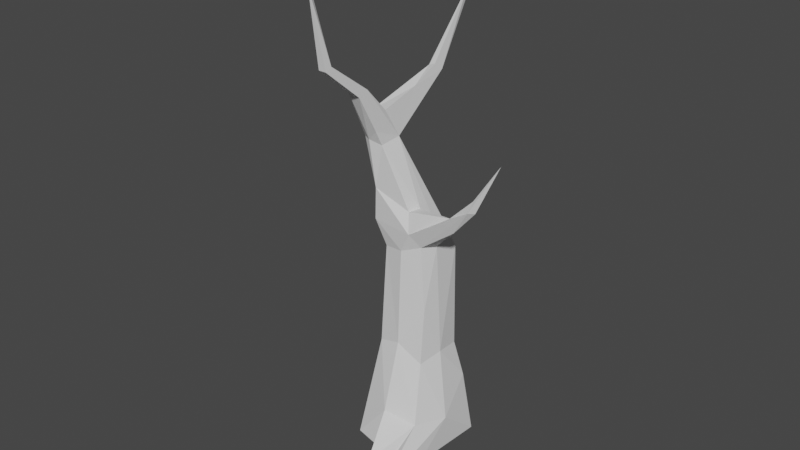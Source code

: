 # Source: tree_1.blend  (saved by Blender 2.93.20; exported with 4.5.12 LTS)
import bpy
from mathutils import Matrix  # noqa: F401  (used for matrix-valued properties, if any)

bpy.ops.wm.read_factory_settings(use_empty=True)
scene = bpy.context.scene
scene.name = 'Scene'

# ---- collections
col_collection = bpy.data.collections.new('Collection'); scene.collection.children.link(col_collection)

# ---- world
world_world = bpy.data.worlds.new('World'); scene.world = world_world
world_world.use_nodes = True; world_world.node_tree.nodes.clear()
_N = world_world.node_tree.nodes; _L = world_world.node_tree.links
n0 = _N.new('ShaderNodeOutputWorld'); n0.name = 'World Output'; n0.location = (300, 300)
n1 = _N.new('ShaderNodeBackground'); n1.name = 'Background'; n1.location = (10, 300)
n1.inputs[0].default_value = (0.05088, 0.05088, 0.05088, 1.0)
_L.new(n1.outputs[0], n0.inputs[0])
n0.is_active_output = True
world_world.color = (0.05088, 0.05088, 0.05088)
world_world.use_sun_shadow = False
world_world.sun_shadow_jitter_overblur = 0.0

# ---- meshes
me_cube_001 = bpy.data.meshes.new('Cube.001')
me_cube_001.from_pydata([(-0.8655, -1.268, -0.08557), (-0.7156, -0.8379, 2.012), (-1.12, 0.8041, -0.1664), (-0.8132, 0.4538, 1.728), (1.031, -1.306, -0.1311), (0.6836, -0.886, 2.053), (1.053, 0.8134, -0.2042), (0.6517, 0.5713, 2.274), (-0.5575, -0.6032, 5.206), (-0.4935, 0.5842, 5.154), (0.5506, 0.5632, 5.14), (0.5638, -0.5854, 5.2), (-1.039, -0.7552, 7.729), (-1.045, -0.1509, 7.819), (-0.5675, -0.1487, 7.81), (-0.5572, -0.7583, 7.718), (-0.9575, -1.051, 8.335), (-0.9671, -0.5627, 8.503), (-0.5778, -0.5635, 8.504), (-0.5947, -1.054, 8.344), (-0.8774, 1.537, 8.9), (-0.6991, 1.549, 8.912), (-0.8542, 1.335, 9.095), (-0.6741, 1.347, 9.105), (-0.8411, -2.413, 9.915), (-0.8423, -2.247, 10.0), (-0.6548, -2.247, 10.0), (-0.656, -2.413, 9.915), (-1.063, -0.4961, -0.2383), (-0.8309, -1.166, 0.9726), (-0.8428, -0.3029, 1.65), (-3.505, 3.574, 0.2785), (0.2985, 1.242, -0.4811), (-0.02254, 0.6213, 1.705), (0.9183, 0.6989, 1.099), (1.148, -0.3516, -0.243), (0.7943, -0.2034, 2.182), (0.9196, -1.206, 0.9581), (0.07454, -1.426, -0.1829), (-0.03471, -0.9848, 2.032), (-0.6267, -0.01997, 5.178), (0.05443, 0.6828, 5.144), (0.6604, -0.01148, 5.172), (0.01398, -0.7019, 5.203), (0.598, 0.6213, 3.571), (0.6143, -0.6216, 3.549), (-0.596, -0.6431, 3.527), (-0.5394, 0.638, 3.512), (-1.09, -0.5141, 7.726), (-0.8025, -0.05718, 7.77), (-0.4995, -0.5147, 7.726), (-0.8017, -0.8125, 7.724), (-0.000718, 0.1694, 6.42), (0.01255, -0.6622, 6.484), (-0.8099, -0.6595, 6.5), (-0.7947, 0.1664, 6.431), (-1.01, -0.883, 8.406), (-0.7652, -0.5409, 8.579), (-0.5402, -0.885, 8.412), (-0.776, -1.098, 8.32), (-0.6146, -0.8826, 8.066), (-1.006, -0.8759, 8.06), (-1.057, -0.3269, 8.203), (-0.5527, -0.3266, 8.204), (-0.7936, 1.59, 8.926), (-0.7658, 1.364, 9.147), (-0.8886, 1.47, 9.03), (-0.6708, 1.484, 9.044), (-0.9058, 0.5027, 8.776), (-0.9531, 0.7336, 8.458), (-0.6729, 0.7363, 8.461), (-0.6322, 0.5033, 8.777), (-0.8576, -2.352, 9.999), (-0.7486, -2.253, 10.05), (-0.6395, -2.352, 9.999), (-0.7486, -2.447, 9.947), (-0.6118, -1.188, 9.217), (-0.6126, -1.44, 9.104), (-0.8859, -1.44, 9.102), (-0.8861, -1.188, 9.217), (-0.7488, -1.16, 9.237), (-0.7492, -1.471, 9.085), (-0.9206, -1.314, 9.161), (-0.7631, 0.4835, 8.813), (-0.6119, 0.6207, 8.623), (-0.8196, 0.7603, 8.425), (-0.7937, -2.775, 11.81), (-1.065, -0.6845, 8.096), (-0.5501, -0.6869, 8.101), (-0.9693, 0.62, 8.619), (-0.5776, -1.315, 9.162), (-0.3996, 0.248, 6.43), (-0.3997, -0.7414, 6.5), (-0.8841, -0.2479, 6.467), (-0.8145, -0.9338, 8.048), (0.04449, 0.7393, 3.547), (0.01443, -0.7412, 3.539), (-0.6624, -0.01512, 3.502), (0.08428, -0.2485, 6.462), (0.7142, -0.005099, 3.556), (0.01353, -0.4008, -0.4306), (0.03314, -1.357, 0.966), (1.085, -0.3412, 1.042), (0.2786, 0.9589, 1.084), (-1.018, -0.5768, 0.6969), (-2.424, 1.846, 0.9566), (-2.398, 2.608, 0.9084), (-2.521, 2.784, 0.03657), (-2.021, 2.993, -0.08929), (-2.93, 1.918, -0.2389), (-2.16, 2.65, 0.8681), (-2.102, 2.898, 0.5034), (-2.55, 1.662, 0.3723), (-3.517, 3.754, 0.1418), (-3.54, 3.774, -0.1974), (-3.592, 3.834, -0.4286), (-3.384, 3.828, -0.4254), (-3.587, 3.612, -0.2687), (-3.365, 3.752, 0.1279), (-3.371, 3.83, -0.1893), (-3.586, 3.606, -0.01278), (-1.68, 1.612, 1.528), (-1.902, 1.908, 0.1626), (-1.146, 2.09, 1.009), (-1.078, 2.279, -0.05698), (-1.727, 0.8465, 1.525), (-1.272, 1.743, 1.51), (-1.908, 0.6291, 0.7518), (-2.119, 0.8246, -0.02455), (0.9026, -2.659, -0.2371), (0.8564, -2.604, 0.2461), (0.4569, -2.693, -0.2602), (0.4508, -2.663, 0.2441), (0.9162, -4.334, -0.7362), (0.9001, -4.296, -0.5519), (0.7526, -4.343, -0.744), (0.7475, -4.318, -0.5534), (0.5231, -0.5301, 5.392), (0.5699, -0.1355, 5.373), (0.1571, -0.5814, 6.241), (0.1906, -0.2905, 6.23), (1.366, -0.6702, 6.089), (1.37, -0.6003, 6.078), (1.309, -0.6986, 6.476), (1.312, -0.6476, 6.469), (0.257, -0.791, 5.78), (-0.8054, 0.4788, 5.704), (0.2868, 0.4907, 5.69), (-0.8387, -0.6732, 5.79), (-0.2658, 0.5914, 5.699), (-0.2668, -0.7907, 5.789), (-0.9248, -0.09626, 5.743), (0.3397, 0.1839, 5.727), (0.3015, -0.7263, 5.786), (0.3385, 0.08228, 5.736), (1.436, -0.7741, 6.436), (1.447, -0.6849, 6.427), (2.652, -0.7107, 8.002), (2.652, -0.6959, 7.997), (2.647, -0.7155, 8.167), (2.648, -0.7061, 8.166), (2.69, -0.7336, 8.158), (2.691, -0.7107, 8.152), (2.1, -0.739, 7.094), (2.059, -0.7081, 6.848), (2.027, -0.7332, 7.126), (2.057, -0.7439, 6.855), (2.093, -0.7984, 7.1), (2.024, -0.7579, 7.129), (-0.9976, 2.939, 10.49), (-0.9208, 2.943, 10.5), (-0.9865, 2.849, 10.58), (-0.9098, 2.854, 10.59), (-0.9623, 2.965, 10.51), (-0.9493, 2.861, 10.61), (-1.005, 2.91, 10.55), (-0.9067, 2.916, 10.56), (-0.9561, 2.916, 10.56), (-0.7923, -2.7, 11.86), (-0.7048, -2.7, 11.86), (-0.7034, -2.775, 11.81), (-0.8025, -2.747, 11.86), (-0.7485, -2.698, 11.89), (-0.6946, -2.747, 11.86), (-0.7485, -2.792, 11.83), (-0.7485, -2.749, 11.87), (-0.9642, -0.9285, -0.1629), (-0.7778, -1.005, 1.535), (-0.8458, 0.06853, 1.695), (-2.035, 2.12, 1.211), (-0.4369, 1.023, -0.3393), (0.322, 0.612, 2.0), (1.023, 0.7623, 0.4556), (1.122, 0.2182, -0.2326), (0.7524, -0.5697, 2.123), (1.015, -1.293, 0.4108), (0.5595, -1.377, -0.1837), (-0.3912, -0.9285, 2.03), (-0.5723, 0.2947, 5.162), (0.3205, 0.6377, 5.143), (0.6249, -0.3076, 5.184), (-0.2779, -0.6697, 5.205), (0.6161, 0.5992, 4.399), (0.6388, -0.7139, 2.739), (-0.5476, -0.6607, 4.416), (-0.6991, 0.5555, 2.599), (-1.078, -0.328, 7.771), (-0.677, -0.09197, 7.789), (-0.5178, -0.6449, 7.725), (-0.9293, -0.7961, 7.725), (-0.2929, 0.004279, 7.144), (0.4082, -0.6871, 5.484), (-0.9379, -0.7168, 7.142), (-0.66, 0.5307, 5.44), (-0.9998, -0.7233, 8.46), (-0.6634, -0.5492, 8.553), (-0.5573, -0.9772, 8.375), (-0.8741, -1.085, 8.324), (-0.6079, -0.9687, 8.214), (-1.019, -0.811, 7.901), (-1.022, -0.445, 8.36), (-0.5528, -0.2357, 8.012), (-0.7425, 1.573, 8.915), (-0.7152, 1.352, 9.131), (-0.8772, 1.4, 9.066), (-0.6792, 1.52, 8.974), (-0.8746, 0.9163, 8.921), (-0.9953, 0.3079, 8.161), (-0.6296, 0.309, 8.163), (-0.6061, -0.01782, 8.635), (-0.855, -2.297, 10.0), (-0.6978, -2.246, 10.03), (-0.6429, -2.386, 9.955), (-0.7989, -2.434, 9.929), (-0.6325, -1.713, 9.606), (-0.6005, -1.245, 8.714), (-0.8622, -1.927, 9.513), (-0.9164, -0.888, 8.849), (-1.116, 0.1341, -0.2181), (-0.8615, -1.259, 0.4375), (-0.7898, -0.5943, 1.845), (-2.191, 2.349, 0.1035), (0.688, 1.031, -0.3516), (-0.4399, 0.5462, 1.72), (0.7727, 0.6228, 1.736), (1.096, -0.8639, -0.189), (0.7399, 0.1864, 2.237), (0.7898, -1.048, 1.548), (-0.4196, -1.364, -0.139), (0.3256, -0.9517, 2.046), (-0.6065, -0.3262, 5.192), (-0.2216, 0.6505, 5.15), (0.6213, 0.2867, 5.156), (0.3034, -0.6582, 5.2), (0.6054, 0.6041, 2.911), (0.6068, -0.6199, 4.433), (-0.6619, -0.6815, 2.687), (-0.4661, 0.6244, 4.375), (-1.076, -0.6428, 7.726), (-0.9338, -0.09261, 7.791), (-0.5221, -0.327, 7.77), (-0.6728, -0.7978, 7.722), (0.1469, 0.3345, 6.03), (-0.2782, -0.7173, 7.125), (-0.8224, -0.6652, 6.116), (-0.9311, 0.0008383, 7.158), (-0.9946, -0.975, 8.369), (-0.8729, -0.549, 8.553), (-0.5482, -0.7245, 8.462), (-0.678, -1.086, 8.327), (-0.5957, -0.8129, 7.9), (-0.9791, -0.9619, 8.203), (-1.063, -0.2362, 8.015), (-0.5568, -0.4454, 8.362), (-0.8401, 1.567, 8.909), (-0.8135, 1.346, 9.125), (-0.8899, 1.507, 8.961), (-0.6659, 1.413, 9.079), (-0.9352, -0.01759, 8.636), (-0.9063, 1.133, 8.674), (-0.6888, 1.142, 8.682), (-0.6568, 0.9236, 8.927), (-0.8542, -2.386, 9.955), (-0.7993, -2.246, 10.03), (-0.6421, -2.297, 10.0), (-0.6983, -2.434, 9.929), (-0.5982, -0.8894, 8.851), (-0.6349, -1.927, 9.513), (-0.9177, -1.242, 8.709), (-0.8646, -1.713, 9.606), (-0.7486, -1.708, 9.64), (-0.7546, -0.8619, 8.896), (-0.6752, -1.169, 9.233), (-0.8225, -1.169, 9.233), (-0.7486, -1.961, 9.514), (-0.7593, -1.282, 8.695), (-0.8228, -1.462, 9.088), (-0.6756, -1.462, 9.089), (-0.8882, -1.833, 9.579), (-0.9604, -1.099, 8.775), (-0.9111, -1.248, 9.193), (-0.9114, -1.381, 9.129), (-0.6758, -2.598, 10.86), (-0.6634, -2.55, 10.93), (-0.8337, -2.55, 10.93), (-0.8213, -2.598, 10.86), (-0.763, 0.9241, 8.963), (-0.7639, -0.01896, 8.69), (-0.839, 0.491, 8.803), (-0.6914, 0.4911, 8.803), (-0.6426, 1.05, 8.82), (-0.5817, 0.1596, 8.419), (-0.6122, 0.5602, 8.706), (-0.633, 0.6821, 8.537), (-0.8026, 1.172, 8.664), (-0.8133, 0.3649, 8.125), (-0.7412, 0.7535, 8.436), (-0.8932, 0.7525, 8.435), (-0.8573, 2.111, 9.882), (-0.7875, 2.1, 9.85), (-0.7855, 2.201, 9.803), (-0.8059, 2.25, 9.701), (-1.037, -0.7846, 8.254), (-1.08, -0.6002, 7.915), (-1.065, -0.5063, 8.15), (-1.046, -0.7881, 8.076), (-0.5478, -0.7871, 8.261), (-0.5314, -0.6013, 7.918), (-0.5713, -0.7922, 8.08), (-0.5469, -0.507, 8.154), (-0.9215, 1.043, 8.811), (-1.014, 0.1591, 8.417), (-0.9717, 0.6806, 8.534), (-0.9457, 0.5596, 8.704), (-0.6089, -1.833, 9.579), (-0.5563, -1.1, 8.779), (-0.587, -1.382, 9.13), (-0.587, -1.248, 9.194), (-0.61, 0.08929, 7.127), (-0.3318, 0.4262, 6.039), (-0.1922, 0.2209, 6.432), (-0.6066, 0.2213, 6.434), (-0.609, -0.783, 7.138), (-0.3306, -0.7671, 6.125), (-0.6147, -0.7157, 6.498), (-0.1847, -0.7156, 6.496), (-0.999, -0.3874, 7.124), (-0.9083, -0.1702, 6.082), (-0.854, -0.03115, 6.451), (-0.8624, -0.4639, 6.481), (-0.7951, -1.015, 8.189), (-0.8089, -0.8683, 7.892), (-0.9191, -0.9171, 8.05), (-0.7081, -0.9208, 8.051), (0.1064, 0.7247, 4.382), (-0.02916, 0.6847, 2.656), (0.3342, 0.6927, 3.56), (-0.2512, 0.7027, 3.528), (0.04673, -0.7517, 4.421), (-0.01907, -0.8111, 2.712), (-0.2971, -0.7074, 3.532), (0.3253, -0.6943, 3.545), (-0.5983, -0.03862, 4.389), (-0.7808, -0.1024, 2.528), (-0.6095, 0.3213, 3.503), (-0.6403, -0.3443, 3.513), (-0.2154, -0.3871, 7.118), (0.2172, -0.0289, 6.074), (0.05923, -0.4636, 6.479), (0.05212, -0.03118, 6.448), (0.7236, -0.01773, 4.414), (0.7354, -0.07822, 2.841), (0.6783, -0.3236, 3.551), (0.6723, 0.3162, 3.563), (0.04962, -0.9614, -0.3142), (0.1596, 0.4003, -0.476), (-0.5392, -0.4759, -0.3493), (0.5963, -0.3915, -0.3563), (-0.4176, -1.282, 0.9786), (0.475, -1.303, 0.9773), (0.04179, -1.45, 0.3974), (-0.01208, -1.171, 1.546), (1.013, -0.807, 1.006), (1.023, 0.1677, 1.079), (1.156, -0.3693, 0.4043), (0.9301, -0.2826, 1.66), (0.6083, 0.8343, 1.097), (-0.5007, 1.567, 1.062), (0.3165, 1.124, 0.305), (0.1282, 0.7872, 1.423), (-1.578, 2.651, -0.06704), (-0.9287, -0.8996, 0.8475), (-1.057, -0.5601, 0.2236), (-0.936, -0.4484, 1.228), (-2.413, 2.222, 0.9437), (-2.934, 3.163, 0.5303), (-2.263, 2.904, -0.03481), (-2.742, 2.345, -0.1073), (-2.711, 3.176, 0.5033), (-2.279, 2.632, 0.8961), (-2.692, 3.342, 0.1628), (-2.057, 2.971, 0.192), (-2.132, 2.783, 0.6922), (-2.664, 3.388, -0.2502), (-2.745, 1.785, 0.04558), (-2.499, 1.759, 0.6778), (-1.324, 0.2893, 1.587), (-1.737, 2.214, 1.183), (-1.499, 0.036, 0.7278), (-1.645, 0.1844, -0.1318), (-3.517, 3.666, 0.22), (-3.557, 3.794, -0.3188), (-3.488, 3.834, -0.4363), (-3.59, 3.726, -0.3502), (-3.522, 3.754, -0.03236), (-3.441, 3.758, 0.137), (-3.461, 3.808, -0.1917), (-3.374, 3.837, -0.3193), (-3.365, 3.798, -0.02595), (-3.568, 3.697, -0.1035), (-3.595, 3.609, -0.1436), (-3.554, 3.594, 0.1461), (-3.254, 2.763, -0.2489), (-3.052, 3.299, -0.2049), (-3.016, 2.614, 0.1828), (-2.912, 2.688, 0.6249), (-1.304, 1.073, 1.636), (-1.559, 1.395, 0.01139), (-1.656, 2.52, 0.7343), (-0.4483, 1.8, -0.2723), (-2.086, 1.358, 1.251), (-0.7184, 1.223, 1.604), (-2.249, 1.172, 0.5528), (-2.51, 1.395, -0.1265), (-2.042, 1.371, 0.05526), (-2.039, 0.7208, 0.3488), (-1.207, 1.916, 1.287), (-1.824, 0.7331, 1.181), (-1.116, 2.226, 0.4724), (-1.509, 2.11, 0.04751), (-1.716, 1.232, 1.538), (-1.485, 1.682, 1.532), (0.9037, -2.64, 0.002799), (0.6776, -2.67, -0.2707), (0.6508, -2.641, 0.2636), (0.4349, -2.692, -0.01037), (0.881, -1.941, 0.5622), (0.9517, -1.989, -0.1747), (0.2977, -2.059, -0.2074), (0.277, -2.029, 0.5638), (0.9212, -4.318, -0.647), (0.8348, -4.336, -0.7521), (0.8236, -4.315, -0.5415), (0.7381, -4.336, -0.652), (0.9134, -3.5, -0.49), (0.5989, -3.518, -0.5059), (0.5945, -3.487, -0.1528), (0.8807, -3.445, -0.1503), (0.5648, -0.3355, 5.366), (0.4151, -0.6412, 5.579), (0.2682, -0.09124, 5.982), (0.173, -0.4377, 6.254), (0.1342, -0.2689, 6.345), (0.6143, -0.07164, 5.268), (0.5429, -0.5593, 5.293), (0.08245, -0.625, 6.363), (1.374, -0.6341, 6.077), (1.404, -0.7325, 6.255), (1.38, -0.6629, 6.451), (1.309, -0.6709, 6.478), (0.7597, -0.6343, 6.343), (0.7754, -0.479, 6.335), (0.9568, -0.5936, 5.745), (0.9761, -0.379, 5.724), (0.1399, -0.7292, 6.109), (-0.8031, 0.3289, 6.034), (0.4174, 0.5279, 5.408), (-0.7093, -0.6334, 5.499), (-0.1104, 0.6404, 5.422), (-0.1335, -0.7446, 5.487), (-0.7884, -0.0564, 5.459), (0.5046, 0.08865, 5.445), (0.2287, -0.671, 6.014), (0.4641, -0.01271, 5.548), (1.371, -0.7442, 6.46), (1.414, -0.6347, 6.245), (0.9192, -0.3354, 6.068), (0.8987, -0.7446, 6.103), (2.368, -0.7153, 7.62), (0.2798, -0.762, 5.783), (0.3232, 0.3476, 5.714), (0.3391, 0.1341, 5.732), (-0.8965, -0.3986, 5.763), (-0.8793, 0.2066, 5.724), (0.002895, -0.7996, 5.786), (-0.57, -0.7457, 5.787), (-0.5516, 0.5505, 5.705), (0.02101, 0.5557, 5.702), (2.655, -0.7013, 7.999), (2.672, -0.7259, 8.08), (2.668, -0.708, 8.16), (2.646, -0.71, 8.168), (2.667, -0.7275, 8.163), (2.673, -0.7032, 8.073), (2.688, -0.7231, 8.153), (1.731, -0.6624, 6.474), (2.304, -0.7102, 7.646), (1.729, -0.709, 6.483), (2.363, -0.7623, 7.625), (1.692, -0.7311, 6.813), (1.792, -0.7133, 6.773), (2.334, -0.6941, 7.421), (1.695, -0.6995, 6.807), (2.332, -0.7223, 7.426), (1.784, -0.7868, 6.781), (2.302, -0.7291, 7.648), (2.078, -0.778, 6.977), (2.022, -0.7439, 7.13), (2.056, -0.7843, 7.118), (2.063, -0.7234, 6.848), (2.084, -0.7209, 6.969), (2.061, -0.7354, 7.111), (-0.9399, 2.956, 10.5), (-0.9274, 2.856, 10.6), (-0.9988, 2.878, 10.57), (-0.9107, 2.932, 10.53), (-0.9822, 2.954, 10.5), (-0.9696, 2.853, 10.6), (-1.005, 2.926, 10.52), (-0.9047, 2.883, 10.58), (-0.9531, 2.894, 10.58), (-0.9584, 2.931, 10.54), (-0.9379, 2.915, 10.56), (-0.9738, 2.913, 10.56), (-0.9502, 2.191, 9.793), (-0.942, 2.242, 9.693), (-0.8784, 2.281, 9.714), (-0.9236, 2.091, 9.842), (-0.8006, -2.721, 11.86), (-0.7245, -2.696, 11.88), (-0.6964, -2.763, 11.84), (-0.7731, -2.787, 11.82), (-0.8007, -2.763, 11.84), (-0.7726, -2.696, 11.88), (-0.6965, -2.721, 11.86), (-0.724, -2.787, 11.82), (-0.7485, -2.763, 11.85), (-0.7485, -2.731, 11.87), (-0.7306, -2.747, 11.86), (-0.7665, -2.747, 11.86), (-0.7486, -2.623, 10.89), (-0.82, -2.474, 10.94), (-0.7486, -2.473, 10.97), (-0.6771, -2.474, 10.94), (-0.6659, -2.508, 10.94), (-0.7096, -2.469, 10.96), (-0.788, -2.614, 10.88), (-0.7875, -2.469, 10.96), (-0.7717, -2.725, 11.87), (-0.7254, -2.725, 11.87), (-0.7252, -2.765, 11.85), (-0.7719, -2.765, 11.85), (-0.8933, 2.098, 9.865), (-0.8393, 2.269, 9.705), (-0.7816, 2.148, 9.83), (-0.9412, 2.138, 9.82), (-0.9801, 2.931, 10.53), (-0.9365, 2.934, 10.53), (-0.9307, 2.889, 10.58), (-0.9743, 2.886, 10.58), (1.741, -0.7047, 6.793), (1.768, -0.6857, 6.62), (1.736, -0.6831, 6.474), (1.735, -0.7653, 6.801), (1.69, -0.713, 6.814), (1.761, -0.7584, 6.63), (2.35, -0.7481, 7.525), (2.3, -0.7184, 7.649), (2.33, -0.7509, 7.639), (2.336, -0.7053, 7.422), (2.673, -0.7142, 8.077), (2.668, -0.7174, 8.161), (0.1684, 0.6015, 5.421), (-0.3941, 0.6042, 5.428), (-0.4323, -0.704, 5.486), (0.1478, -0.7308, 5.483), (-0.7379, 0.2505, 5.442), (-0.7623, -0.3586, 5.471), (0.4825, 0.03653, 5.496), (0.4739, 0.3192, 5.431), (0.1855, -0.7, 6.061), (2.355, -0.7032, 7.519), (0.8274, -0.7038, 6.229), (0.9604, -0.3447, 5.887), (0.9779, -0.487, 5.723), (0.8509, -0.3961, 6.208), (0.9325, -0.6833, 5.912), (2.334, -0.7123, 7.634), (0.1139, -0.4508, 6.36), (0.4125, -0.6647, 5.531), (0.5906, -0.3208, 5.276), (0.7639, -0.5579, 6.352), (0.5796, -3.51, -0.3317), (0.9165, -3.477, -0.3217), (0.7364, -3.472, -0.1354), (0.8298, -4.328, -0.649), (0.574, -1.999, 0.5818), (0.6224, -2.027, -0.2163), (0.2703, -2.077, 0.174), (0.7555, -3.503, -0.5158), (-1.025, 1.15, 1.631), (-1.329, 0.6777, 1.625), (-1.029, 1.609, -0.1391), (-0.4695, 1.724, 0.3935), (-1.416, 0.1536, 1.211), (-0.6084, 1.395, 1.364), (-1.595, 0.09623, 0.2868), (-1.633, 0.7813, -0.07564), (-2.93, 2.927, 0.5897), (-2.971, 2.654, 0.4123), (-2.854, 3.357, -0.2369), (-2.7, 3.268, 0.3382), (-3.577, 3.707, -0.2312), (-3.449, 3.783, -0.02737), (-3.472, 3.822, -0.3185), (-3.547, 3.685, 0.06178), (-2.376, 1.876, -0.02094), (-2.398, 1.281, 0.1901), (-1.699, 2.378, 0.9704), (-2.184, 1.269, 0.9214), (-2.671, 3.38, -0.05817), (-2.823, 3.175, 0.5227), (-3.166, 3.031, -0.2296), (-3.151, 2.691, -0.04558), (-0.862, -0.7518, 1.396), (-0.9638, -0.9441, 0.3373), (-1.617, 2.62, 0.3194), (-1.887, 2.516, 0.01125), (-2.071, 1.742, 1.242), (0.681, 0.9464, 0.3822), (0.8702, 0.1679, 1.709), (1.111, 0.1821, 0.4326), (1.09, -0.8664, 0.4089), (0.39, -1.127, 1.552), (0.9479, -1.989, 0.1883), (-0.4206, -1.37, 0.4206), (0.6533, 0.304, -0.3708), (-0.4999, 0.2485, -0.3539), (-0.48, -0.9682, -0.2521), (0.6848, 0.2687, 2.881), (0.7002, -0.4126, 2.793), (0.6816, -0.3314, 4.421), (0.1911, 0.1607, 6.058), (0.2415, -0.06165, 6.026), (-0.2357, -0.5616, 7.127), (-0.7316, -0.4047, 2.608), (-0.7554, 0.2308, 2.566), (-0.5382, 0.3052, 4.378), (0.3165, -0.7783, 2.729), (-0.3531, -0.7607, 2.705), (-0.2541, -0.7229, 4.419), (-0.3834, 0.631, 2.63), (0.3018, 0.6578, 2.79), (0.3794, 0.6748, 4.389), (-0.6944, -0.8536, 7.893), (-0.9227, -0.8523, 7.893), (-0.8951, -0.9998, 8.191), (-0.8828, -0.43, 6.101), (-0.8717, 0.09054, 6.063), (-0.978, -0.1843, 7.141), (-0.08852, -0.7592, 6.121), (-0.5897, -0.7321, 6.122), (-0.7826, -0.7625, 7.138), (-0.5793, 0.3924, 6.044), (-0.08354, 0.3934, 6.044), (-0.4439, 0.05796, 7.141), (-0.5665, -0.9902, 8.82), (-0.5692, -1.178, 8.744), (-0.6151, -1.883, 9.542), (-0.9837, 0.06846, 8.535), (-1.017, 0.2375, 8.285), (-0.9232, 1.092, 8.738), (-0.5364, -0.418, 7.966), (-0.5521, -0.7164, 7.907), (-0.5679, -0.8851, 8.233), (-1.061, -0.7146, 7.906), (-1.077, -0.418, 7.965), (-1.034, -0.6161, 8.308), (-0.7915, 2.229, 9.75), (-0.819, 2.103, 9.869), (-0.9511, 2.219, 9.74), (-0.9127, 0.3441, 8.134), (-0.7142, 0.3443, 8.135), (-0.7412, 1.161, 8.667), (-0.595, 0.2383, 8.288), (-0.5837, 0.06842, 8.534), (-0.6413, 0.9853, 8.879), (-0.678, -0.02044, 8.672), (-0.8548, -0.02037, 8.673), (-0.8227, 0.9179, 8.949), (-0.8311, -2.577, 10.9), (-0.666, -2.577, 10.9), (-0.7091, -2.614, 10.88), (-0.9483, -1.177, 8.741), (-0.9491, -0.9892, 8.818), (-0.8823, -1.771, 9.596), (-0.6737, -1.272, 8.701), (-0.8448, -1.271, 8.699), (-0.8101, -1.948, 9.509), (-0.8417, -0.8677, 8.88), (-0.67, -0.8682, 8.881), (-0.6861, -1.707, 9.629), (-0.811, -1.707, 9.629), (-0.687, -1.948, 9.509), (-0.882, -1.883, 9.542), (-0.8313, -2.508, 10.94), (-0.7045, 0.9214, 8.952), (-0.6578, 1.099, 8.745), (-0.86, 1.157, 8.663), (-0.9137, 2.264, 9.701), (-1.019, -0.8814, 8.226), (-0.5476, -0.6171, 8.312), (-0.9053, 0.9781, 8.872), (-0.6149, -1.771, 9.596), (-0.7798, 0.05793, 7.144), (-0.4352, -0.7626, 7.135), (-0.9806, -0.5612, 7.13), (-0.6944, -1.002, 8.195), (-0.1788, 0.6907, 4.379), (0.3434, -0.6989, 4.424), (-0.5838, -0.3689, 4.405), (-0.244, -0.1837, 7.137), (0.6895, 0.2995, 4.404), (0.583, -0.9274, -0.2681), (-0.4128, -1.11, 1.55), (0.8731, -0.6986, 1.61), (0.4577, 0.7116, 1.585), (-1.89, 2.172, 1.207)], [], [(737, 407, 110, 399), (736, 191, 7, 244), (735, 194, 5, 247), (734, 197, 1, 187), (733, 245, 4, 196), (732, 202, 10, 252), (731, 210, 14, 260), (730, 204, 8, 250), (729, 255, 11, 253), (728, 257, 9, 251), (727, 218, 19, 269), (726, 212, 12, 258), (725, 263, 15, 261), (724, 265, 13, 259), (723, 234, 26, 284), (722, 226, 22, 224), (721, 273, 18, 268), (720, 271, 16, 266), (719, 535, 169, 526), (718, 279, 20, 274), (717, 280, 21, 225), (716, 281, 23, 223), (715, 304, 181, 538), (714, 236, 24, 282), (713, 287, 27, 285), (712, 289, 25, 283), (711, 290, 73, 231), (710, 291, 80, 292), (709, 237, 79, 293), (708, 294, 75, 233), (707, 295, 81, 296), (706, 235, 77, 297), (705, 298, 72, 230), (704, 299, 82, 300), (703, 288, 78, 301), (702, 302, 180, 545), (701, 303, 183, 540), (700, 305, 86, 542), (699, 306, 65, 275), (698, 307, 83, 308), (697, 229, 71, 309), (696, 310, 67, 277), (695, 311, 84, 312), (694, 228, 70, 313), (693, 314, 64, 222), (692, 315, 85, 316), (691, 227, 69, 317), (690, 534, 175, 528), (689, 319, 172, 523), (688, 321, 170, 525), (687, 322, 56, 214), (686, 323, 87, 324), (685, 219, 61, 325), (684, 326, 58, 216), (683, 327, 88, 328), (682, 221, 63, 329), (681, 330, 66, 276), (680, 331, 89, 332), (679, 278, 68, 333), (678, 334, 74, 232), (677, 335, 90, 336), (676, 286, 76, 337), (675, 338, 49, 207), (674, 339, 91, 340), (673, 475, 55, 341), (672, 342, 51, 209), (671, 343, 92, 344), (670, 474, 53, 345), (669, 346, 48, 206), (668, 347, 93, 348), (667, 264, 54, 349), (666, 350, 59, 217), (665, 351, 94, 352), (664, 270, 60, 353), (663, 354, 41, 199), (662, 355, 95, 356), (661, 205, 47, 357), (660, 358, 43, 201), (659, 359, 96, 360), (658, 203, 45, 361), (657, 362, 40, 198), (656, 363, 97, 364), (655, 256, 46, 365), (654, 366, 50, 208), (653, 462, 140, 460), (652, 262, 52, 369), (651, 370, 42, 200), (650, 371, 99, 372), (649, 254, 44, 373), (648, 374, 38, 248), (647, 375, 100, 376), (646, 193, 35, 377), (645, 378, 29, 239), (644, 446, 130, 442), (643, 249, 39, 381), (642, 382, 37, 195), (641, 383, 102, 384), (640, 246, 36, 385), (639, 386, 34, 192), (638, 189, 106, 394), (637, 241, 107, 396), (636, 390, 108, 401), (635, 391, 104, 392), (634, 240, 30, 393), (633, 424, 120, 420), (632, 422, 117, 413), (631, 398, 118, 415), (630, 403, 116, 417), (629, 430, 105, 405), (628, 428, 111, 402), (627, 432, 112, 404), (626, 433, 109, 397), (625, 410, 113, 414), (624, 416, 119, 417), (623, 415, 118, 418), (622, 419, 114, 411), (621, 400, 119, 418), (620, 423, 115, 412), (619, 425, 31, 421), (618, 395, 113, 410), (617, 409, 128, 434), (616, 408, 127, 435), (615, 387, 123, 436), (614, 406, 125, 437), (613, 429, 124, 438), (612, 427, 122, 439), (611, 426, 121, 440), (610, 431, 126, 441), (609, 454, 133, 451), (608, 448, 131, 445), (607, 447, 129, 443), (606, 449, 132, 444), (605, 452, 136, 453), (604, 456, 136, 452), (603, 457, 134, 450), (602, 455, 135, 453), (601, 470, 143, 469), (600, 463, 138, 458), (599, 464, 137, 459), (598, 465, 139, 461), (597, 506, 160, 500), (596, 472, 141, 467), (595, 471, 144, 468), (594, 473, 142, 466), (593, 486, 156, 485), (592, 487, 155, 484), (591, 488, 162, 503), (590, 489, 153, 482), (589, 476, 147, 490), (588, 491, 154, 483), (587, 477, 148, 492), (586, 480, 151, 493), (585, 211, 145, 494), (584, 479, 150, 495), (583, 213, 146, 496), (582, 478, 149, 497), (581, 500, 160, 501), (580, 503, 162, 504), (579, 511, 158, 498), (578, 508, 161, 502), (577, 515, 159, 501), (576, 513, 157, 499), (575, 507, 166, 516), (574, 509, 168, 517), (573, 514, 167, 518), (572, 505, 164, 519), (571, 510, 163, 520), (570, 512, 165, 521), (569, 524, 171, 527), (568, 530, 174, 523), (567, 531, 177, 532), (566, 528, 175, 533), (565, 537, 171, 524), (564, 320, 176, 529), (563, 536, 173, 522), (562, 318, 174, 527), (561, 542, 86, 541), (560, 546, 184, 545), (559, 547, 185, 548), (558, 538, 181, 549), (557, 551, 178, 543), (556, 550, 184, 541), (555, 552, 182, 539), (554, 553, 179, 544), (303, 554, 544, 183), (74, 284, 554, 303), (284, 26, 553, 554), (553, 555, 539, 179), (26, 231, 555, 553), (231, 73, 552, 555), (305, 556, 541, 86), (24, 233, 556, 305), (233, 75, 550, 556), (552, 557, 543, 182), (73, 283, 557, 552), (283, 25, 551, 557), (547, 558, 549, 185), (182, 543, 558, 547), (543, 178, 538, 558), (544, 559, 548, 183), (179, 539, 559, 544), (539, 182, 547, 559), (540, 560, 545, 180), (183, 548, 560, 540), (548, 185, 546, 560), (546, 561, 541, 184), (185, 549, 561, 546), (549, 181, 542, 561), (537, 562, 527, 171), (22, 275, 562, 537), (275, 65, 318, 562), (321, 563, 522, 170), (21, 222, 563, 321), (222, 64, 536, 563), (319, 564, 529, 172), (23, 277, 564, 319), (277, 67, 320, 564), (534, 565, 524, 175), (66, 224, 565, 534), (224, 22, 537, 565), (531, 566, 533, 177), (173, 526, 566, 531), (526, 169, 528, 566), (525, 567, 532, 176), (170, 522, 567, 525), (522, 173, 531, 567), (529, 568, 523, 172), (176, 532, 568, 529), (532, 177, 530, 568), (530, 569, 527, 174), (177, 533, 569, 530), (533, 175, 524, 569), (510, 570, 521, 163), (156, 468, 570, 510), (468, 144, 512, 570), (505, 571, 520, 164), (142, 485, 571, 505), (485, 156, 510, 571), (507, 572, 519, 166), (141, 466, 572, 507), (466, 142, 505, 572), (509, 573, 518, 168), (143, 484, 573, 509), (484, 155, 514, 573), (512, 574, 517, 165), (144, 469, 574, 512), (469, 143, 509, 574), (514, 575, 516, 167), (155, 467, 575, 514), (467, 141, 507, 575), (508, 576, 499, 161), (167, 516, 576, 508), (516, 166, 513, 576), (506, 577, 501, 160), (165, 517, 577, 506), (517, 168, 515, 577), (515, 578, 502, 159), (168, 518, 578, 515), (518, 167, 508, 578), (513, 579, 498, 157), (166, 519, 579, 513), (519, 164, 511, 579), (499, 580, 504, 161), (157, 498, 580, 499), (498, 158, 503, 580), (502, 581, 501, 159), (161, 504, 581, 502), (504, 162, 500, 581), (476, 582, 497, 147), (10, 199, 582, 476), (199, 41, 478, 582), (478, 583, 496, 149), (41, 251, 583, 478), (251, 9, 213, 583), (477, 584, 495, 148), (8, 201, 584, 477), (201, 43, 479, 584), (479, 585, 494, 150), (43, 253, 585, 479), (253, 11, 211, 585), (213, 586, 493, 146), (9, 198, 586, 213), (198, 40, 480, 586), (480, 587, 492, 151), (40, 250, 587, 480), (250, 8, 477, 587), (463, 588, 483, 138), (42, 481, 588, 463), (481, 152, 491, 588), (481, 589, 490, 152), (42, 252, 589, 481), (252, 10, 476, 589), (465, 590, 482, 139), (53, 474, 590, 465), (474, 145, 489, 590), (511, 591, 503, 158), (164, 520, 591, 511), (520, 163, 488, 591), (470, 592, 484, 143), (139, 482, 592, 470), (482, 153, 487, 592), (473, 593, 485, 142), (138, 483, 593, 473), (483, 154, 486, 593), (472, 594, 466, 141), (137, 458, 594, 472), (458, 138, 473, 594), (486, 595, 468, 156), (154, 460, 595, 486), (460, 140, 471, 595), (487, 596, 467, 155), (153, 459, 596, 487), (459, 137, 472, 596), (488, 597, 500, 162), (163, 521, 597, 488), (521, 165, 506, 597), (462, 598, 461, 140), (98, 368, 598, 462), (368, 53, 465, 598), (489, 599, 459, 153), (145, 211, 599, 489), (211, 11, 464, 599), (464, 600, 458, 137), (11, 200, 600, 464), (200, 42, 463, 600), (471, 601, 469, 144), (140, 461, 601, 471), (461, 139, 470, 601), (456, 602, 453, 136), (132, 445, 602, 456), (445, 131, 455, 602), (454, 603, 450, 133), (129, 442, 603, 454), (442, 130, 457, 603), (457, 604, 452, 134), (130, 444, 604, 457), (444, 132, 456, 604), (451, 605, 453, 135), (133, 450, 605, 451), (450, 134, 452, 605), (446, 606, 444, 130), (37, 379, 606, 446), (379, 101, 449, 606), (448, 607, 443, 131), (38, 196, 607, 448), (196, 4, 447, 607), (449, 608, 445, 132), (101, 380, 608, 449), (380, 38, 448, 608), (455, 609, 451, 135), (131, 443, 609, 455), (443, 129, 454, 609), (426, 610, 441, 121), (3, 243, 610, 426), (243, 33, 431, 610), (406, 611, 440, 125), (30, 188, 611, 406), (188, 3, 426, 611), (429, 612, 439, 124), (32, 190, 612, 429), (190, 2, 427, 612), (387, 613, 438, 123), (103, 388, 613, 387), (388, 32, 429, 613), (408, 614, 437, 127), (104, 393, 614, 408), (393, 30, 406, 614), (431, 615, 436, 126), (33, 389, 615, 431), (389, 103, 387, 615), (409, 616, 435, 128), (28, 392, 616, 409), (392, 104, 408, 616), (427, 617, 434, 122), (2, 238, 617, 427), (238, 28, 409, 617), (425, 618, 410, 31), (105, 394, 618, 425), (394, 106, 395, 618), (424, 619, 421, 120), (112, 405, 619, 424), (405, 105, 425, 619), (403, 620, 412, 116), (108, 396, 620, 403), (396, 107, 423, 620), (398, 621, 418, 118), (110, 402, 621, 398), (402, 111, 400, 621), (413, 622, 411, 115), (117, 420, 622, 413), (420, 120, 419, 622), (416, 623, 418, 119), (114, 414, 623, 416), (414, 113, 415, 623), (412, 624, 417, 116), (115, 411, 624, 412), (411, 114, 416, 624), (419, 625, 414, 114), (120, 421, 625, 419), (421, 31, 410, 625), (241, 626, 397, 107), (122, 434, 626, 241), (434, 128, 433, 626), (433, 627, 404, 109), (128, 435, 627, 433), (435, 127, 432, 627), (407, 628, 402, 110), (126, 436, 628, 407), (436, 123, 428, 628), (432, 629, 405, 112), (127, 437, 629, 432), (437, 125, 430, 629), (400, 630, 417, 119), (111, 401, 630, 400), (401, 108, 403, 630), (395, 631, 415, 113), (106, 399, 631, 395), (399, 110, 398, 631), (423, 632, 413, 115), (107, 397, 632, 423), (397, 109, 422, 632), (422, 633, 420, 117), (109, 404, 633, 422), (404, 112, 424, 633), (391, 634, 393, 104), (29, 187, 634, 391), (187, 1, 240, 634), (186, 635, 392, 28), (0, 239, 635, 186), (239, 29, 391, 635), (428, 636, 401, 111), (123, 438, 636, 428), (438, 124, 390, 636), (390, 637, 396, 108), (124, 439, 637, 390), (439, 122, 241, 637), (430, 638, 394, 105), (125, 440, 638, 430), (440, 121, 189, 638), (242, 639, 192, 6), (32, 388, 639, 242), (388, 103, 386, 639), (383, 640, 385, 102), (34, 244, 640, 383), (244, 7, 246, 640), (193, 641, 384, 35), (6, 192, 641, 193), (192, 34, 383, 641), (245, 642, 195, 4), (35, 384, 642, 245), (384, 102, 382, 642), (379, 643, 381, 101), (37, 247, 643, 379), (247, 5, 249, 643), (447, 644, 442, 129), (4, 195, 644, 447), (195, 37, 446, 644), (248, 645, 239, 0), (38, 380, 645, 248), (380, 101, 378, 645), (375, 646, 377, 100), (32, 242, 646, 375), (242, 6, 193, 646), (238, 647, 376, 28), (2, 190, 647, 238), (190, 32, 375, 647), (186, 648, 248, 0), (28, 376, 648, 186), (376, 100, 374, 648), (371, 649, 373, 99), (36, 246, 649, 371), (246, 7, 254, 649), (203, 650, 372, 45), (5, 194, 650, 203), (194, 36, 371, 650), (255, 651, 200, 11), (45, 372, 651, 255), (372, 99, 370, 651), (367, 652, 369, 98), (152, 490, 652, 367), (490, 147, 262, 652), (491, 653, 460, 154), (152, 367, 653, 491), (367, 98, 462, 653), (263, 654, 208, 15), (53, 368, 654, 263), (368, 98, 366, 654), (363, 655, 365, 97), (30, 240, 655, 363), (240, 1, 256, 655), (205, 656, 364, 47), (3, 188, 656, 205), (188, 30, 363, 656), (257, 657, 198, 9), (47, 364, 657, 257), (364, 97, 362, 657), (359, 658, 361, 96), (39, 249, 658, 359), (249, 5, 203, 658), (256, 659, 360, 46), (1, 197, 659, 256), (197, 39, 359, 659), (204, 660, 201, 8), (46, 360, 660, 204), (360, 96, 358, 660), (355, 661, 357, 95), (33, 243, 661, 355), (243, 3, 205, 661), (254, 662, 356, 44), (7, 191, 662, 254), (191, 33, 355, 662), (202, 663, 199, 10), (44, 356, 663, 202), (356, 95, 354, 663), (351, 664, 353, 94), (51, 261, 664, 351), (261, 15, 270, 664), (219, 665, 352, 61), (12, 209, 665, 219), (209, 51, 351, 665), (271, 666, 217, 16), (61, 352, 666, 271), (352, 94, 350, 666), (347, 667, 349, 93), (151, 492, 667, 347), (492, 148, 264, 667), (475, 668, 348, 55), (146, 493, 668, 475), (493, 151, 347, 668), (265, 669, 206, 13), (55, 348, 669, 265), (348, 93, 346, 669), (343, 670, 345, 92), (150, 494, 670, 343), (494, 145, 474, 670), (264, 671, 344, 54), (148, 495, 671, 264), (495, 150, 343, 671), (212, 672, 209, 12), (54, 344, 672, 212), (344, 92, 342, 672), (339, 673, 341, 91), (149, 496, 673, 339), (496, 146, 475, 673), (262, 674, 340, 52), (147, 497, 674, 262), (497, 149, 339, 674), (210, 675, 207, 14), (52, 340, 675, 210), (340, 91, 338, 675), (335, 676, 337, 90), (58, 268, 676, 335), (268, 18, 286, 676), (235, 677, 336, 77), (19, 216, 677, 235), (216, 58, 335, 677), (287, 678, 232, 27), (77, 336, 678, 287), (336, 90, 334, 678), (331, 679, 333, 89), (62, 220, 679, 331), (220, 17, 278, 679), (227, 680, 332, 69), (13, 272, 680, 227), (272, 62, 331, 680), (279, 681, 276, 20), (69, 332, 681, 279), (332, 89, 330, 681), (327, 682, 329, 88), (50, 260, 682, 327), (260, 14, 221, 682), (270, 683, 328, 60), (15, 208, 683, 270), (208, 50, 327, 683), (218, 684, 216, 19), (60, 328, 684, 218), (328, 88, 326, 684), (323, 685, 325, 87), (48, 258, 685, 323), (258, 12, 219, 685), (272, 686, 324, 62), (13, 206, 686, 272), (206, 48, 323, 686), (220, 687, 214, 17), (62, 324, 687, 220), (324, 87, 322, 687), (320, 688, 525, 176), (67, 225, 688, 320), (225, 21, 321, 688), (318, 689, 523, 174), (65, 223, 689, 318), (223, 23, 319, 689), (535, 690, 528, 169), (20, 276, 690, 535), (276, 66, 534, 690), (315, 691, 317, 85), (49, 259, 691, 315), (259, 13, 227, 691), (228, 692, 316, 70), (14, 207, 692, 228), (207, 49, 315, 692), (280, 693, 222, 21), (70, 316, 693, 280), (316, 85, 314, 693), (311, 694, 313, 84), (63, 221, 694, 311), (221, 14, 228, 694), (229, 695, 312, 71), (18, 273, 695, 229), (273, 63, 311, 695), (281, 696, 277, 23), (71, 312, 696, 281), (312, 84, 310, 696), (307, 697, 309, 83), (57, 215, 697, 307), (215, 18, 229, 697), (278, 698, 308, 68), (17, 267, 698, 278), (267, 57, 307, 698), (226, 699, 275, 22), (68, 308, 699, 226), (308, 83, 306, 699), (304, 700, 542, 181), (72, 282, 700, 304), (282, 24, 305, 700), (302, 701, 540, 180), (27, 232, 701, 302), (232, 74, 303, 701), (550, 702, 545, 184), (75, 285, 702, 550), (285, 27, 302, 702), (299, 703, 301, 82), (56, 266, 703, 299), (266, 16, 288, 703), (237, 704, 300, 79), (17, 214, 704, 237), (214, 56, 299, 704), (289, 705, 230, 25), (79, 300, 705, 289), (300, 82, 298, 705), (295, 706, 297, 81), (59, 269, 706, 295), (269, 19, 235, 706), (288, 707, 296, 78), (16, 217, 707, 288), (217, 59, 295, 707), (236, 708, 233, 24), (78, 296, 708, 236), (296, 81, 294, 708), (291, 709, 293, 80), (57, 267, 709, 291), (267, 17, 237, 709), (286, 710, 292, 76), (18, 215, 710, 286), (215, 57, 291, 710), (234, 711, 231, 26), (76, 292, 711, 234), (292, 80, 290, 711), (290, 712, 283, 73), (80, 293, 712, 290), (293, 79, 289, 712), (294, 713, 285, 75), (81, 297, 713, 294), (297, 77, 287, 713), (298, 714, 282, 72), (82, 301, 714, 298), (301, 78, 236, 714), (551, 715, 538, 178), (25, 230, 715, 551), (230, 72, 304, 715), (306, 716, 223, 65), (83, 309, 716, 306), (309, 71, 281, 716), (310, 717, 225, 67), (84, 313, 717, 310), (313, 70, 280, 717), (314, 718, 274, 64), (85, 317, 718, 314), (317, 69, 279, 718), (536, 719, 526, 173), (64, 274, 719, 536), (274, 20, 535, 719), (322, 720, 266, 56), (87, 325, 720, 322), (325, 61, 271, 720), (326, 721, 268, 58), (88, 329, 721, 326), (329, 63, 273, 721), (330, 722, 224, 66), (89, 333, 722, 330), (333, 68, 226, 722), (334, 723, 284, 74), (90, 337, 723, 334), (337, 76, 234, 723), (338, 724, 259, 49), (91, 341, 724, 338), (341, 55, 265, 724), (342, 725, 261, 51), (92, 345, 725, 342), (345, 53, 263, 725), (346, 726, 258, 48), (93, 349, 726, 346), (349, 54, 212, 726), (350, 727, 269, 59), (94, 353, 727, 350), (353, 60, 218, 727), (354, 728, 251, 41), (95, 357, 728, 354), (357, 47, 257, 728), (358, 729, 253, 43), (96, 361, 729, 358), (361, 45, 255, 729), (362, 730, 250, 40), (97, 365, 730, 362), (365, 46, 204, 730), (366, 731, 260, 50), (98, 369, 731, 366), (369, 52, 210, 731), (370, 732, 252, 42), (99, 373, 732, 370), (373, 44, 202, 732), (374, 733, 196, 38), (100, 377, 733, 374), (377, 35, 245, 733), (378, 734, 187, 29), (101, 381, 734, 378), (381, 39, 197, 734), (382, 735, 247, 37), (102, 385, 735, 382), (385, 36, 194, 735), (386, 736, 244, 34), (103, 389, 736, 386), (389, 33, 191, 736), (189, 737, 399, 106), (121, 441, 737, 189), (441, 126, 407, 737)])
_uv = me_cube_001.uv_layers.new(name='UVMap')
_uv.uv.foreach_set('vector', [0.625, 0.3125, 0.625, 0.375, 0.625, 0.375, 0.625, 0.3125, 0.5625, 0.4375, 0.625, 0.4375, 0.625, 0.5, 0.5625, 0.5, 0.5625, 0.6875, 0.625, 0.6875, 0.625, 0.75, 0.5625, 0.75, 0.5625, 0.9375, 0.625, 0.9375, 0.625, 1.0, 0.5625, 1.0, 0.3125, 0.6875, 0.375, 0.6875, 0.375, 0.75, 0.3125, 0.75, 0.625, 0.5625, 0.625, 0.5, 0.625, 0.5, 0.625, 0.5625, 0.625, 0.5625, 0.625, 0.5, 0.625, 0.5, 0.625, 0.5625, 0.625, 0.0625, 0.625, 0.0, 0.625, 0.0, 0.625, 0.0625, 0.625, 0.8125, 0.625, 0.75, 0.625, 0.75, 0.625, 0.8125, 0.625, 0.3125, 0.625, 0.25, 0.625, 0.25, 0.625, 0.3125, 0.625, 0.8125, 0.625, 0.75, 0.625, 0.75, 0.625, 0.8125, 0.625, 0.0625, 0.625, 0.0, 0.625, 0.0, 0.625, 0.0625, 0.625, 0.8125, 0.625, 0.75, 0.625, 0.75, 0.625, 0.8125, 0.625, 0.3125, 0.625, 0.25, 0.625, 0.25, 0.625, 0.3125, 0.625, 0.5625, 0.625, 0.5, 0.625, 0.5, 0.625, 0.5625, 0.625, 0.25, 0.625, 0.25, 0.625, 0.25, 0.625, 0.25, 0.625, 0.5625, 0.625, 0.5, 0.625, 0.5, 0.625, 0.5625, 0.625, 0.0625, 0.625, 0.0, 0.625, 0.0, 0.625, 0.0625, 0.625, 0.3125, 0.625, 0.25, 0.625, 0.25, 0.625, 0.3125, 0.625, 0.3125, 0.625, 0.25, 0.625, 0.25, 0.625, 0.3125, 0.625, 0.5, 0.625, 0.5, 0.625, 0.5, 0.625, 0.5, 0.6875, 0.5, 0.625, 0.5, 0.625, 0.5, 0.6875, 0.5, 0.625, 0.1875, 0.625, 0.125, 0.625, 0.125, 0.625, 0.1875, 0.625, 0.0625, 0.625, 0.0, 0.625, 0.0, 0.625, 0.0625, 0.625, 0.8125, 0.625, 0.75, 0.625, 0.75, 0.625, 0.8125, 0.8125, 0.5, 0.875, 0.5, 0.875, 0.5, 0.8125, 0.5, 0.6875, 0.5, 0.75, 0.5, 0.75, 0.5, 0.6875, 0.5, 0.6875, 0.5, 0.75, 0.5, 0.75, 0.5, 0.6875, 0.5, 0.8125, 0.5, 0.875, 0.5, 0.875, 0.5, 0.8125, 0.5, 0.625, 0.9375, 0.625, 0.875, 0.625, 0.875, 0.625, 0.9375, 0.625, 0.9375, 0.625, 0.875, 0.625, 0.875, 0.625, 0.9375, 0.625, 0.8125, 0.625, 0.75, 0.625, 0.75, 0.625, 0.8125, 0.625, 0.1875, 0.625, 0.125, 0.625, 0.125, 0.625, 0.1875, 0.625, 0.1875, 0.625, 0.125, 0.625, 0.125, 0.625, 0.1875, 0.625, 0.0625, 0.625, 0.0, 0.625, 0.0, 0.625, 0.0625, 0.625, 0.8125, 0.625, 0.75, 0.625, 0.75, 0.625, 0.8125, 0.625, 0.6875, 0.625, 0.625, 0.625, 0.625, 0.625, 0.6875, 0.625, 0.0625, 0.625, 0.0, 0.625, 0.0, 0.625, 0.0625, 0.8125, 0.5, 0.75, 0.5, 0.75, 0.5, 0.8125, 0.5, 0.8125, 0.5, 0.75, 0.5, 0.75, 0.5, 0.8125, 0.5, 0.6875, 0.5, 0.625, 0.5, 0.625, 0.5, 0.6875, 0.5, 0.625, 0.5, 0.625, 0.5, 0.625, 0.5, 0.625, 0.5, 0.625, 0.5, 0.625, 0.5, 0.625, 0.5, 0.625, 0.5, 0.625, 0.5, 0.625, 0.5, 0.625, 0.5, 0.625, 0.5, 0.625, 0.4375, 0.625, 0.375, 0.625, 0.375, 0.625, 0.4375, 0.625, 0.4375, 0.625, 0.375, 0.625, 0.375, 0.625, 0.4375, 0.625, 0.3125, 0.625, 0.25, 0.625, 0.25, 0.625, 0.3125, 0.625, 0.25, 0.625, 0.25, 0.625, 0.25, 0.625, 0.25, 0.6875, 0.5, 0.625, 0.5, 0.625, 0.5, 0.6875, 0.5, 0.625, 0.5, 0.625, 0.5, 0.625, 0.5, 0.625, 0.5, 0.625, 0.1875, 0.625, 0.125, 0.625, 0.125, 0.625, 0.1875, 0.625, 0.1875, 0.625, 0.125, 0.625, 0.125, 0.625, 0.1875, 0.625, 0.0625, 0.625, 0.0, 0.625, 0.0, 0.625, 0.0625, 0.625, 0.6875, 0.625, 0.625, 0.625, 0.625, 0.625, 0.6875, 0.625, 0.6875, 0.625, 0.625, 0.625, 0.625, 0.625, 0.6875, 0.625, 0.5625, 0.625, 0.5, 0.625, 0.5, 0.625, 0.5625, 0.625, 0.25, 0.625, 0.25, 0.625, 0.25, 0.625, 0.25, 0.625, 0.25, 0.625, 0.25, 0.625, 0.25, 0.625, 0.25, 0.625, 0.25, 0.625, 0.25, 0.625, 0.25, 0.625, 0.25, 0.625, 0.6875, 0.625, 0.625, 0.625, 0.625, 0.625, 0.6875, 0.625, 0.6875, 0.625, 0.625, 0.625, 0.625, 0.625, 0.6875, 0.625, 0.5625, 0.625, 0.5, 0.625, 0.5, 0.625, 0.5625, 0.625, 0.4375, 0.625, 0.375, 0.625, 0.375, 0.625, 0.4375, 0.625, 0.4375, 0.625, 0.375, 0.625, 0.375, 0.625, 0.4375, 0.625, 0.3125, 0.625, 0.25, 0.625, 0.25, 0.625, 0.3125, 0.625, 0.9375, 0.625, 0.875, 0.625, 0.875, 0.625, 0.9375, 0.625, 0.9375, 0.625, 0.875, 0.625, 0.875, 0.625, 0.9375, 0.625, 0.8125, 0.625, 0.75, 0.625, 0.75, 0.625, 0.8125, 0.625, 0.1875, 0.625, 0.125, 0.625, 0.125, 0.625, 0.1875, 0.625, 0.1875, 0.625, 0.125, 0.625, 0.125, 0.625, 0.1875, 0.625, 0.0625, 0.625, 0.0, 0.625, 0.0, 0.625, 0.0625, 0.625, 0.9375, 0.625, 0.875, 0.625, 0.875, 0.625, 0.9375, 0.625, 0.9375, 0.625, 0.875, 0.625, 0.875, 0.625, 0.9375, 0.625, 0.8125, 0.625, 0.75, 0.625, 0.75, 0.625, 0.8125, 0.625, 0.4375, 0.625, 0.375, 0.625, 0.375, 0.625, 0.4375, 0.625, 0.4375, 0.625, 0.375, 0.625, 0.375, 0.625, 0.4375, 0.625, 0.3125, 0.625, 0.25, 0.625, 0.25, 0.625, 0.3125, 0.625, 0.9375, 0.625, 0.875, 0.625, 0.875, 0.625, 0.9375, 0.625, 0.9375, 0.625, 0.875, 0.625, 0.875, 0.625, 0.9375, 0.625, 0.8125, 0.625, 0.75, 0.625, 0.75, 0.625, 0.8125, 0.625, 0.1875, 0.625, 0.125, 0.625, 0.125, 0.625, 0.1875, 0.625, 0.1875, 0.625, 0.125, 0.625, 0.125, 0.625, 0.1875, 0.625, 0.0625, 0.625, 0.0, 0.625, 0.0, 0.625, 0.0625, 0.625, 0.6875, 0.625, 0.625, 0.625, 0.625, 0.625, 0.6875, 0.625, 0.625, 0.625, 0.625, 0.625, 0.625, 0.625, 0.625, 0.625, 0.5625, 0.625, 0.5, 0.625, 0.5, 0.625, 0.5625, 0.625, 0.6875, 0.625, 0.625, 0.625, 0.625, 0.625, 0.6875, 0.625, 0.6875, 0.625, 0.625, 0.625, 0.625, 0.625, 0.6875, 0.625, 0.5625, 0.625, 0.5, 0.625, 0.5, 0.625, 0.5625, 0.1875, 0.6875, 0.25, 0.6875, 0.25, 0.75, 0.1875, 0.75, 0.1875, 0.5625, 0.25, 0.5625, 0.25, 0.625, 0.1875, 0.625, 0.3125, 0.5625, 0.375, 0.5625, 0.375, 0.625, 0.3125, 0.625, 0.4375, 0.9375, 0.5, 0.9375, 0.5, 1.0, 0.4375, 1.0, 0.4375, 0.75, 0.5, 0.75, 0.5, 0.75, 0.4375, 0.75, 0.5625, 0.8125, 0.625, 0.8125, 0.625, 0.875, 0.5625, 0.875, 0.4375, 0.6875, 0.5, 0.6875, 0.5, 0.75, 0.4375, 0.75, 0.4375, 0.5625, 0.5, 0.5625, 0.5, 0.625, 0.4375, 0.625, 0.5625, 0.5625, 0.625, 0.5625, 0.625, 0.625, 0.5625, 0.625, 0.4375, 0.4375, 0.5, 0.4375, 0.5, 0.5, 0.4375, 0.5, 0.625, 0.1875, 0.625, 0.25, 0.625, 0.25, 0.625, 0.1875, 0.1875, 0.5, 0.125, 0.5, 0.125, 0.5, 0.1875, 0.5, 0.4375, 0.375, 0.375, 0.375, 0.375, 0.375, 0.4375, 0.375, 0.4375, 0.0625, 0.5, 0.0625, 0.5, 0.125, 0.4375, 0.125, 0.5625, 0.0625, 0.625, 0.0625, 0.625, 0.125, 0.5625, 0.125, 0.4375, 0.125, 0.5, 0.125, 0.5, 0.125, 0.4375, 0.125, 0.125, 0.5625, 0.125, 0.625, 0.125, 0.625, 0.125, 0.5625, 0.625, 0.3125, 0.625, 0.375, 0.625, 0.375, 0.625, 0.3125, 0.4375, 0.375, 0.375, 0.375, 0.375, 0.375, 0.4375, 0.375, 0.5625, 0.125, 0.625, 0.125, 0.625, 0.125, 0.5625, 0.125, 0.5625, 0.375, 0.5, 0.375, 0.5, 0.375, 0.5625, 0.375, 0.4375, 0.125, 0.5, 0.125, 0.5, 0.125, 0.4375, 0.125, 0.125, 0.5625, 0.125, 0.625, 0.125, 0.625, 0.125, 0.5625, 0.5625, 0.1875, 0.625, 0.1875, 0.625, 0.25, 0.5625, 0.25, 0.4375, 0.3125, 0.5, 0.3125, 0.5, 0.375, 0.4375, 0.375, 0.5625, 0.3125, 0.625, 0.3125, 0.625, 0.375, 0.5625, 0.375, 0.4375, 0.1875, 0.5, 0.1875, 0.5, 0.25, 0.4375, 0.25, 0.5625, 0.375, 0.5, 0.375, 0.5, 0.375, 0.5625, 0.375, 0.1875, 0.5, 0.125, 0.5, 0.125, 0.5, 0.1875, 0.5, 0.5625, 0.125, 0.625, 0.125, 0.625, 0.125, 0.5625, 0.125, 0.625, 0.1875, 0.625, 0.25, 0.625, 0.25, 0.625, 0.1875, 0.125, 0.5625, 0.125, 0.625, 0.125, 0.625, 0.125, 0.5625, 0.4375, 0.125, 0.5, 0.125, 0.5, 0.125, 0.4375, 0.125, 0.5625, 0.375, 0.5, 0.375, 0.5, 0.375, 0.5625, 0.375, 0.5625, 0.125, 0.625, 0.125, 0.625, 0.125, 0.5625, 0.125, 0.4375, 0.375, 0.375, 0.375, 0.375, 0.375, 0.4375, 0.375, 0.1875, 0.5, 0.125, 0.5, 0.125, 0.5, 0.1875, 0.5, 0.625, 0.1875, 0.625, 0.25, 0.625, 0.25, 0.625, 0.1875, 0.625, 0.3125, 0.625, 0.375, 0.625, 0.375, 0.625, 0.3125, 0.3125, 0.75, 0.375, 0.75, 0.375, 0.75, 0.3125, 0.75, 0.4375, 0.875, 0.375, 0.875, 0.375, 0.875, 0.4375, 0.875, 0.3125, 0.75, 0.375, 0.75, 0.375, 0.75, 0.3125, 0.75, 0.5, 0.8125, 0.5, 0.875, 0.5, 0.875, 0.5, 0.8125, 0.4375, 0.8125, 0.5, 0.8125, 0.5, 0.875, 0.4375, 0.875, 0.5, 0.8125, 0.5, 0.875, 0.5, 0.875, 0.5, 0.8125, 0.4375, 0.75, 0.5, 0.75, 0.5, 0.75, 0.4375, 0.75, 0.4375, 0.875, 0.375, 0.875, 0.375, 0.875, 0.4375, 0.875, 0.625, 0.6875, 0.625, 0.75, 0.625, 0.75, 0.625, 0.6875, 0.625, 0.6875, 0.625, 0.625, 0.625, 0.625, 0.625, 0.6875, 0.625, 0.75, 0.625, 0.75, 0.625, 0.75, 0.625, 0.75, 0.625, 0.6875, 0.625, 0.75, 0.625, 0.75, 0.625, 0.6875, 0.625, 0.625, 0.625, 0.625, 0.625, 0.625, 0.625, 0.625, 0.625, 0.75, 0.625, 0.75, 0.625, 0.75, 0.625, 0.75, 0.625, 0.625, 0.625, 0.625, 0.625, 0.625, 0.625, 0.625, 0.625, 0.6875, 0.625, 0.625, 0.625, 0.625, 0.625, 0.6875, 0.625, 0.625, 0.625, 0.625, 0.625, 0.625, 0.625, 0.625, 0.625, 0.75, 0.625, 0.75, 0.625, 0.75, 0.625, 0.75, 0.625, 0.625, 0.625, 0.625, 0.625, 0.625, 0.625, 0.625, 0.625, 0.75, 0.625, 0.75, 0.625, 0.75, 0.625, 0.75, 0.625, 0.5625, 0.625, 0.5, 0.625, 0.5, 0.625, 0.5625, 0.625, 0.625, 0.625, 0.625, 0.625, 0.625, 0.625, 0.625, 0.625, 0.0625, 0.625, 0.0, 0.625, 0.0, 0.625, 0.0625, 0.625, 0.1875, 0.625, 0.125, 0.625, 0.125, 0.625, 0.1875, 0.625, 0.8125, 0.625, 0.75, 0.625, 0.75, 0.625, 0.8125, 0.625, 0.9375, 0.625, 0.875, 0.625, 0.875, 0.625, 0.9375, 0.625, 0.3125, 0.625, 0.25, 0.625, 0.25, 0.625, 0.3125, 0.625, 0.4375, 0.625, 0.375, 0.625, 0.375, 0.625, 0.4375, 0.625, 0.6875, 0.625, 0.625, 0.625, 0.625, 0.625, 0.6875, 0.625, 0.6875, 0.625, 0.625, 0.625, 0.625, 0.625, 0.6875, 0.625, 0.6875, 0.625, 0.625, 0.625, 0.625, 0.625, 0.6875, 0.625, 0.75, 0.625, 0.75, 0.625, 0.75, 0.625, 0.75, 0.625, 0.6875, 0.625, 0.75, 0.625, 0.75, 0.625, 0.6875, 0.625, 0.75, 0.625, 0.75, 0.625, 0.75, 0.625, 0.75, 0.625, 0.75, 0.625, 0.75, 0.625, 0.75, 0.625, 0.75, 0.625, 0.6875, 0.625, 0.75, 0.625, 0.75, 0.625, 0.6875, 0.625, 0.75, 0.625, 0.75, 0.625, 0.75, 0.625, 0.75, 0.625, 0.6875, 0.625, 0.625, 0.625, 0.625, 0.625, 0.6875, 0.625, 0.625, 0.625, 0.625, 0.625, 0.625, 0.625, 0.625, 0.625, 0.625, 0.625, 0.625, 0.625, 0.625, 0.625, 0.625, 0.625, 0.3125, 0.625, 0.25, 0.625, 0.25, 0.625, 0.3125, 0.625, 0.4375, 0.625, 0.375, 0.625, 0.375, 0.625, 0.4375, 0.625, 0.4375, 0.625, 0.375, 0.625, 0.375, 0.625, 0.4375, 0.625, 0.3125, 0.625, 0.25, 0.625, 0.25, 0.625, 0.3125, 0.625, 0.25, 0.625, 0.25, 0.625, 0.25, 0.625, 0.25, 0.625, 0.5, 0.625, 0.5, 0.625, 0.5, 0.625, 0.5, 0.625, 0.4375, 0.625, 0.375, 0.625, 0.375, 0.625, 0.4375, 0.8125, 0.5, 0.75, 0.5, 0.75, 0.5, 0.8125, 0.5, 0.8125, 0.6875, 0.875, 0.6875, 0.875, 0.75, 0.8125, 0.75, 0.6875, 0.6875, 0.75, 0.6875, 0.75, 0.75, 0.6875, 0.75, 0.6875, 0.5625, 0.75, 0.5625, 0.75, 0.625, 0.6875, 0.625, 0.8125, 0.5625, 0.875, 0.5625, 0.875, 0.625, 0.8125, 0.625, 0.8125, 0.5, 0.875, 0.5, 0.875, 0.5, 0.8125, 0.5, 0.625, 0.9375, 0.625, 0.875, 0.625, 0.875, 0.625, 0.9375, 0.6875, 0.5, 0.75, 0.5, 0.75, 0.5, 0.6875, 0.5, 0.625, 0.5625, 0.625, 0.5, 0.625, 0.5, 0.625, 0.5625, 0.625, 0.625, 0.625, 0.5625, 0.625, 0.5625, 0.625, 0.625, 0.625, 0.625, 0.625, 0.5625, 0.625, 0.5625, 0.625, 0.625, 0.625, 0.5625, 0.625, 0.5, 0.625, 0.5, 0.625, 0.5625, 0.625, 0.5, 0.6875, 0.5, 0.6875, 0.5, 0.625, 0.5, 0.625, 0.5, 0.6875, 0.5, 0.6875, 0.5, 0.625, 0.5, 0.6875, 0.5, 0.75, 0.5, 0.75, 0.5, 0.6875, 0.5, 0.625, 1.0, 0.625, 0.9375, 0.625, 0.9375, 0.625, 1.0, 0.625, 1.0, 0.625, 0.9375, 0.625, 0.9375, 0.625, 1.0, 0.625, 0.9375, 0.625, 0.875, 0.625, 0.875, 0.625, 0.9375, 0.75, 0.5, 0.8125, 0.5, 0.8125, 0.5, 0.75, 0.5, 0.75, 0.5, 0.8125, 0.5, 0.8125, 0.5, 0.75, 0.5, 0.8125, 0.5, 0.875, 0.5, 0.875, 0.5, 0.8125, 0.5, 0.75, 0.5625, 0.8125, 0.5625, 0.8125, 0.625, 0.75, 0.625, 0.75, 0.5, 0.8125, 0.5, 0.8125, 0.5625, 0.75, 0.5625, 0.8125, 0.5, 0.875, 0.5, 0.875, 0.5625, 0.8125, 0.5625, 0.625, 0.5625, 0.6875, 0.5625, 0.6875, 0.625, 0.625, 0.625, 0.625, 0.5, 0.6875, 0.5, 0.6875, 0.5625, 0.625, 0.5625, 0.6875, 0.5, 0.75, 0.5, 0.75, 0.5625, 0.6875, 0.5625, 0.625, 0.6875, 0.6875, 0.6875, 0.6875, 0.75, 0.625, 0.75, 0.625, 0.625, 0.6875, 0.625, 0.6875, 0.6875, 0.625, 0.6875, 0.6875, 0.625, 0.75, 0.625, 0.75, 0.6875, 0.6875, 0.6875, 0.75, 0.6875, 0.8125, 0.6875, 0.8125, 0.75, 0.75, 0.75, 0.75, 0.625, 0.8125, 0.625, 0.8125, 0.6875, 0.75, 0.6875, 0.8125, 0.625, 0.875, 0.625, 0.875, 0.6875, 0.8125, 0.6875, 0.875, 0.5, 0.8125, 0.5, 0.8125, 0.5, 0.875, 0.5, 0.875, 0.5, 0.8125, 0.5, 0.8125, 0.5, 0.875, 0.5, 0.8125, 0.5, 0.75, 0.5, 0.75, 0.5, 0.8125, 0.5, 0.625, 0.5, 0.625, 0.4375, 0.625, 0.4375, 0.625, 0.5, 0.625, 0.5, 0.625, 0.4375, 0.625, 0.4375, 0.625, 0.5, 0.625, 0.4375, 0.625, 0.375, 0.625, 0.375, 0.625, 0.4375, 0.625, 0.5, 0.625, 0.5, 0.625, 0.5, 0.625, 0.5, 0.625, 0.5, 0.625, 0.5, 0.625, 0.5, 0.625, 0.5, 0.625, 0.5, 0.625, 0.5, 0.625, 0.5, 0.625, 0.5, 0.625, 0.25, 0.625, 0.25, 0.625, 0.25, 0.625, 0.25, 0.625, 0.25, 0.625, 0.25, 0.625, 0.25, 0.625, 0.25, 0.625, 0.25, 0.625, 0.25, 0.625, 0.25, 0.625, 0.25, 0.625, 0.375, 0.625, 0.3125, 0.625, 0.3125, 0.625, 0.375, 0.625, 0.375, 0.625, 0.3125, 0.625, 0.3125, 0.625, 0.375, 0.625, 0.3125, 0.625, 0.25, 0.625, 0.25, 0.625, 0.3125, 0.625, 0.5, 0.625, 0.4375, 0.625, 0.4375, 0.625, 0.5, 0.625, 0.5, 0.625, 0.4375, 0.625, 0.4375, 0.625, 0.5, 0.625, 0.4375, 0.625, 0.375, 0.625, 0.375, 0.625, 0.4375, 0.625, 0.5, 0.625, 0.4375, 0.625, 0.4375, 0.625, 0.5, 0.625, 0.5, 0.625, 0.4375, 0.625, 0.4375, 0.625, 0.5, 0.625, 0.4375, 0.625, 0.375, 0.625, 0.375, 0.625, 0.4375, 0.625, 0.375, 0.625, 0.3125, 0.625, 0.3125, 0.625, 0.375, 0.625, 0.375, 0.625, 0.3125, 0.625, 0.3125, 0.625, 0.375, 0.625, 0.3125, 0.625, 0.25, 0.625, 0.25, 0.625, 0.3125, 0.625, 0.625, 0.625, 0.625, 0.625, 0.625, 0.625, 0.625, 0.625, 0.625, 0.625, 0.625, 0.625, 0.625, 0.625, 0.625, 0.625, 0.625, 0.625, 0.625, 0.625, 0.625, 0.625, 0.625, 0.625, 0.625, 0.625, 0.625, 0.625, 0.625, 0.625, 0.625, 0.625, 0.625, 0.625, 0.625, 0.625, 0.625, 0.625, 0.625, 0.625, 0.625, 0.625, 0.625, 0.625, 0.625, 0.625, 0.625, 0.625, 0.75, 0.625, 0.6875, 0.625, 0.6875, 0.625, 0.75, 0.625, 0.75, 0.625, 0.6875, 0.625, 0.6875, 0.625, 0.75, 0.625, 0.6875, 0.625, 0.625, 0.625, 0.625, 0.625, 0.6875, 0.625, 0.75, 0.625, 0.75, 0.625, 0.75, 0.625, 0.75, 0.625, 0.75, 0.625, 0.75, 0.625, 0.75, 0.625, 0.75, 0.625, 0.75, 0.625, 0.75, 0.625, 0.75, 0.625, 0.75, 0.625, 0.625, 0.625, 0.6875, 0.625, 0.6875, 0.625, 0.625, 0.625, 0.625, 0.625, 0.6875, 0.625, 0.6875, 0.625, 0.625, 0.625, 0.6875, 0.625, 0.75, 0.625, 0.75, 0.625, 0.6875, 0.625, 0.75, 0.625, 0.75, 0.625, 0.75, 0.625, 0.75, 0.625, 0.75, 0.625, 0.75, 0.625, 0.75, 0.625, 0.75, 0.625, 0.75, 0.625, 0.75, 0.625, 0.75, 0.625, 0.75, 0.625, 0.75, 0.625, 0.75, 0.625, 0.75, 0.625, 0.75, 0.625, 0.75, 0.625, 0.75, 0.625, 0.75, 0.625, 0.75, 0.625, 0.75, 0.625, 0.75, 0.625, 0.75, 0.625, 0.75, 0.625, 0.625, 0.625, 0.6875, 0.625, 0.6875, 0.625, 0.625, 0.625, 0.625, 0.625, 0.6875, 0.625, 0.6875, 0.625, 0.625, 0.625, 0.6875, 0.625, 0.75, 0.625, 0.75, 0.625, 0.6875, 0.625, 0.75, 0.625, 0.75, 0.625, 0.75, 0.625, 0.75, 0.625, 0.75, 0.625, 0.75, 0.625, 0.75, 0.625, 0.75, 0.625, 0.75, 0.625, 0.75, 0.625, 0.75, 0.625, 0.75, 0.625, 0.75, 0.625, 0.6875, 0.625, 0.6875, 0.625, 0.75, 0.625, 0.75, 0.625, 0.6875, 0.625, 0.6875, 0.625, 0.75, 0.625, 0.6875, 0.625, 0.625, 0.625, 0.625, 0.625, 0.6875, 0.625, 0.75, 0.625, 0.6875, 0.625, 0.6875, 0.625, 0.75, 0.625, 0.75, 0.625, 0.6875, 0.625, 0.6875, 0.625, 0.75, 0.625, 0.6875, 0.625, 0.625, 0.625, 0.625, 0.625, 0.6875, 0.625, 0.75, 0.625, 0.6875, 0.625, 0.6875, 0.625, 0.75, 0.625, 0.75, 0.625, 0.6875, 0.625, 0.6875, 0.625, 0.75, 0.625, 0.6875, 0.625, 0.625, 0.625, 0.625, 0.625, 0.6875, 0.625, 0.5, 0.625, 0.4375, 0.625, 0.4375, 0.625, 0.5, 0.625, 0.5, 0.625, 0.4375, 0.625, 0.4375, 0.625, 0.5, 0.625, 0.4375, 0.625, 0.375, 0.625, 0.375, 0.625, 0.4375, 0.625, 0.375, 0.625, 0.3125, 0.625, 0.3125, 0.625, 0.375, 0.625, 0.375, 0.625, 0.3125, 0.625, 0.3125, 0.625, 0.375, 0.625, 0.3125, 0.625, 0.25, 0.625, 0.25, 0.625, 0.3125, 0.625, 1.0, 0.625, 0.9375, 0.625, 0.9375, 0.625, 1.0, 0.625, 1.0, 0.625, 0.9375, 0.625, 0.9375, 0.625, 1.0, 0.625, 0.9375, 0.625, 0.875, 0.625, 0.875, 0.625, 0.9375, 0.625, 0.875, 0.625, 0.8125, 0.625, 0.8125, 0.625, 0.875, 0.625, 0.875, 0.625, 0.8125, 0.625, 0.8125, 0.625, 0.875, 0.625, 0.8125, 0.625, 0.75, 0.625, 0.75, 0.625, 0.8125, 0.625, 0.25, 0.625, 0.1875, 0.625, 0.1875, 0.625, 0.25, 0.625, 0.25, 0.625, 0.1875, 0.625, 0.1875, 0.625, 0.25, 0.625, 0.1875, 0.625, 0.125, 0.625, 0.125, 0.625, 0.1875, 0.625, 0.125, 0.625, 0.0625, 0.625, 0.0625, 0.625, 0.125, 0.625, 0.125, 0.625, 0.0625, 0.625, 0.0625, 0.625, 0.125, 0.625, 0.0625, 0.625, 0.0, 0.625, 0.0, 0.625, 0.0625, 0.625, 0.625, 0.625, 0.625, 0.625, 0.625, 0.625, 0.625, 0.625, 0.625, 0.625, 0.625, 0.625, 0.625, 0.625, 0.625, 0.625, 0.625, 0.625, 0.625, 0.625, 0.625, 0.625, 0.625, 0.625, 0.625, 0.625, 0.5625, 0.625, 0.5625, 0.625, 0.625, 0.625, 0.625, 0.625, 0.5625, 0.625, 0.5625, 0.625, 0.625, 0.625, 0.5625, 0.625, 0.5, 0.625, 0.5, 0.625, 0.5625, 0.625, 0.75, 0.625, 0.75, 0.625, 0.75, 0.625, 0.75, 0.625, 0.75, 0.625, 0.75, 0.625, 0.75, 0.625, 0.75, 0.625, 0.75, 0.625, 0.75, 0.625, 0.75, 0.625, 0.75, 0.625, 0.625, 0.625, 0.625, 0.625, 0.625, 0.625, 0.625, 0.625, 0.625, 0.625, 0.625, 0.625, 0.625, 0.625, 0.625, 0.625, 0.625, 0.625, 0.625, 0.625, 0.625, 0.625, 0.625, 0.625, 0.75, 0.625, 0.75, 0.625, 0.75, 0.625, 0.75, 0.625, 0.75, 0.625, 0.75, 0.625, 0.75, 0.625, 0.75, 0.625, 0.75, 0.625, 0.75, 0.625, 0.75, 0.625, 0.75, 0.625, 0.625, 0.625, 0.625, 0.625, 0.625, 0.625, 0.625, 0.625, 0.625, 0.625, 0.625, 0.625, 0.625, 0.625, 0.625, 0.625, 0.625, 0.625, 0.625, 0.625, 0.625, 0.625, 0.625, 0.625, 0.75, 0.625, 0.6875, 0.625, 0.6875, 0.625, 0.75, 0.625, 0.75, 0.625, 0.6875, 0.625, 0.6875, 0.625, 0.75, 0.625, 0.6875, 0.625, 0.625, 0.625, 0.625, 0.625, 0.6875, 0.625, 0.625, 0.625, 0.625, 0.625, 0.625, 0.625, 0.625, 0.625, 0.625, 0.625, 0.625, 0.625, 0.625, 0.625, 0.625, 0.625, 0.625, 0.625, 0.625, 0.625, 0.625, 0.625, 0.625, 0.625, 0.75, 0.625, 0.75, 0.625, 0.75, 0.625, 0.75, 0.625, 0.75, 0.625, 0.75, 0.625, 0.75, 0.625, 0.75, 0.625, 0.75, 0.625, 0.75, 0.625, 0.75, 0.625, 0.75, 0.625, 0.625, 0.625, 0.625, 0.625, 0.625, 0.625, 0.625, 0.625, 0.625, 0.625, 0.625, 0.625, 0.625, 0.625, 0.625, 0.625, 0.625, 0.625, 0.625, 0.625, 0.625, 0.625, 0.625, 0.625, 0.625, 0.625, 0.6875, 0.625, 0.6875, 0.625, 0.625, 0.625, 0.625, 0.625, 0.6875, 0.625, 0.6875, 0.625, 0.625, 0.625, 0.6875, 0.625, 0.75, 0.625, 0.75, 0.625, 0.6875, 0.625, 0.75, 0.625, 0.75, 0.625, 0.75, 0.625, 0.75, 0.625, 0.75, 0.625, 0.75, 0.625, 0.75, 0.625, 0.75, 0.625, 0.75, 0.625, 0.75, 0.625, 0.75, 0.625, 0.75, 0.625, 0.75, 0.625, 0.6875, 0.625, 0.6875, 0.625, 0.75, 0.625, 0.75, 0.625, 0.6875, 0.625, 0.6875, 0.625, 0.75, 0.625, 0.6875, 0.625, 0.625, 0.625, 0.625, 0.625, 0.6875, 0.625, 0.625, 0.625, 0.6875, 0.625, 0.6875, 0.625, 0.625, 0.625, 0.625, 0.625, 0.6875, 0.625, 0.6875, 0.625, 0.625, 0.625, 0.6875, 0.625, 0.75, 0.625, 0.75, 0.625, 0.6875, 0.5, 0.875, 0.4375, 0.875, 0.4375, 0.875, 0.5, 0.875, 0.5, 0.875, 0.4375, 0.875, 0.4375, 0.875, 0.5, 0.875, 0.4375, 0.875, 0.375, 0.875, 0.375, 0.875, 0.4375, 0.875, 0.375, 0.75, 0.4375, 0.75, 0.4375, 0.75, 0.375, 0.75, 0.375, 0.75, 0.4375, 0.75, 0.4375, 0.75, 0.375, 0.75, 0.4375, 0.75, 0.5, 0.75, 0.5, 0.75, 0.4375, 0.75, 0.5, 0.75, 0.5, 0.8125, 0.5, 0.8125, 0.5, 0.75, 0.5, 0.75, 0.5, 0.8125, 0.5, 0.8125, 0.5, 0.75, 0.5, 0.8125, 0.5, 0.875, 0.5, 0.875, 0.5, 0.8125, 0.375, 0.8125, 0.4375, 0.8125, 0.4375, 0.875, 0.375, 0.875, 0.375, 0.75, 0.4375, 0.75, 0.4375, 0.8125, 0.375, 0.8125, 0.4375, 0.75, 0.5, 0.75, 0.5, 0.8125, 0.4375, 0.8125, 0.5, 0.75, 0.5, 0.8125, 0.5, 0.8125, 0.5, 0.75, 0.5, 0.75, 0.5, 0.8125, 0.5, 0.8125, 0.5, 0.75, 0.5, 0.8125, 0.5, 0.875, 0.5, 0.875, 0.5, 0.8125, 0.25, 0.75, 0.3125, 0.75, 0.3125, 0.75, 0.25, 0.75, 0.25, 0.75, 0.3125, 0.75, 0.3125, 0.75, 0.25, 0.75, 0.3125, 0.75, 0.375, 0.75, 0.375, 0.75, 0.3125, 0.75, 0.5, 0.875, 0.4375, 0.875, 0.4375, 0.875, 0.5, 0.875, 0.5, 0.875, 0.4375, 0.875, 0.4375, 0.875, 0.5, 0.875, 0.4375, 0.875, 0.375, 0.875, 0.375, 0.875, 0.4375, 0.875, 0.25, 0.75, 0.3125, 0.75, 0.3125, 0.75, 0.25, 0.75, 0.25, 0.75, 0.3125, 0.75, 0.3125, 0.75, 0.25, 0.75, 0.3125, 0.75, 0.375, 0.75, 0.375, 0.75, 0.3125, 0.75, 0.625, 0.25, 0.625, 0.3125, 0.625, 0.3125, 0.625, 0.25, 0.625, 0.25, 0.625, 0.3125, 0.625, 0.3125, 0.625, 0.25, 0.625, 0.3125, 0.625, 0.375, 0.625, 0.375, 0.625, 0.3125, 0.625, 0.125, 0.625, 0.1875, 0.625, 0.1875, 0.625, 0.125, 0.625, 0.125, 0.625, 0.1875, 0.625, 0.1875, 0.625, 0.125, 0.625, 0.1875, 0.625, 0.25, 0.625, 0.25, 0.625, 0.1875, 0.25, 0.5, 0.1875, 0.5, 0.1875, 0.5, 0.25, 0.5, 0.25, 0.5, 0.1875, 0.5, 0.1875, 0.5, 0.25, 0.5, 0.1875, 0.5, 0.125, 0.5, 0.125, 0.5, 0.1875, 0.5, 0.5, 0.375, 0.4375, 0.375, 0.4375, 0.375, 0.5, 0.375, 0.5, 0.375, 0.4375, 0.375, 0.4375, 0.375, 0.5, 0.375, 0.4375, 0.375, 0.375, 0.375, 0.375, 0.375, 0.4375, 0.375, 0.5, 0.125, 0.5625, 0.125, 0.5625, 0.125, 0.5, 0.125, 0.5, 0.125, 0.5625, 0.125, 0.5625, 0.125, 0.5, 0.125, 0.5625, 0.125, 0.625, 0.125, 0.625, 0.125, 0.5625, 0.125, 0.625, 0.375, 0.5625, 0.375, 0.5625, 0.375, 0.625, 0.375, 0.625, 0.375, 0.5625, 0.375, 0.5625, 0.375, 0.625, 0.375, 0.5625, 0.375, 0.5, 0.375, 0.5, 0.375, 0.5625, 0.375, 0.375, 0.125, 0.4375, 0.125, 0.4375, 0.125, 0.375, 0.125, 0.375, 0.125, 0.4375, 0.125, 0.4375, 0.125, 0.375, 0.125, 0.4375, 0.125, 0.5, 0.125, 0.5, 0.125, 0.4375, 0.125, 0.125, 0.5, 0.125, 0.5625, 0.125, 0.5625, 0.125, 0.5, 0.125, 0.5, 0.125, 0.5625, 0.125, 0.5625, 0.125, 0.5, 0.125, 0.5625, 0.125, 0.625, 0.125, 0.625, 0.125, 0.5625, 0.625, 0.125, 0.625, 0.1875, 0.625, 0.1875, 0.625, 0.125, 0.625, 0.125, 0.625, 0.1875, 0.625, 0.1875, 0.625, 0.125, 0.625, 0.1875, 0.625, 0.25, 0.625, 0.25, 0.625, 0.1875, 0.5, 0.125, 0.5625, 0.125, 0.5625, 0.125, 0.5, 0.125, 0.5, 0.125, 0.5625, 0.125, 0.5625, 0.125, 0.5, 0.125, 0.5625, 0.125, 0.625, 0.125, 0.625, 0.125, 0.5625, 0.125, 0.25, 0.5, 0.1875, 0.5, 0.1875, 0.5, 0.25, 0.5, 0.25, 0.5, 0.1875, 0.5, 0.1875, 0.5, 0.25, 0.5, 0.1875, 0.5, 0.125, 0.5, 0.125, 0.5, 0.1875, 0.5, 0.625, 0.375, 0.5625, 0.375, 0.5625, 0.375, 0.625, 0.375, 0.625, 0.375, 0.5625, 0.375, 0.5625, 0.375, 0.625, 0.375, 0.5625, 0.375, 0.5, 0.375, 0.5, 0.375, 0.5625, 0.375, 0.375, 0.1875, 0.4375, 0.1875, 0.4375, 0.25, 0.375, 0.25, 0.375, 0.125, 0.4375, 0.125, 0.4375, 0.1875, 0.375, 0.1875, 0.4375, 0.125, 0.5, 0.125, 0.5, 0.1875, 0.4375, 0.1875, 0.5, 0.3125, 0.5625, 0.3125, 0.5625, 0.375, 0.5, 0.375, 0.5, 0.25, 0.5625, 0.25, 0.5625, 0.3125, 0.5, 0.3125, 0.5625, 0.25, 0.625, 0.25, 0.625, 0.3125, 0.5625, 0.3125, 0.375, 0.3125, 0.4375, 0.3125, 0.4375, 0.375, 0.375, 0.375, 0.375, 0.25, 0.4375, 0.25, 0.4375, 0.3125, 0.375, 0.3125, 0.4375, 0.25, 0.5, 0.25, 0.5, 0.3125, 0.4375, 0.3125, 0.5, 0.1875, 0.5625, 0.1875, 0.5625, 0.25, 0.5, 0.25, 0.5, 0.125, 0.5625, 0.125, 0.5625, 0.1875, 0.5, 0.1875, 0.5625, 0.125, 0.625, 0.125, 0.625, 0.1875, 0.5625, 0.1875, 0.125, 0.5, 0.125, 0.5625, 0.125, 0.5625, 0.125, 0.5, 0.125, 0.5, 0.125, 0.5625, 0.125, 0.5625, 0.125, 0.5, 0.125, 0.5625, 0.125, 0.625, 0.125, 0.625, 0.125, 0.5625, 0.375, 0.125, 0.4375, 0.125, 0.4375, 0.125, 0.375, 0.125, 0.375, 0.125, 0.4375, 0.125, 0.4375, 0.125, 0.375, 0.125, 0.4375, 0.125, 0.5, 0.125, 0.5, 0.125, 0.4375, 0.125, 0.625, 0.375, 0.5625, 0.375, 0.5625, 0.375, 0.625, 0.375, 0.625, 0.375, 0.5625, 0.375, 0.5625, 0.375, 0.625, 0.375, 0.5625, 0.375, 0.5, 0.375, 0.5, 0.375, 0.5625, 0.375, 0.5, 0.125, 0.5625, 0.125, 0.5625, 0.125, 0.5, 0.125, 0.5, 0.125, 0.5625, 0.125, 0.5625, 0.125, 0.5, 0.125, 0.5625, 0.125, 0.625, 0.125, 0.625, 0.125, 0.5625, 0.125, 0.5, 0.375, 0.4375, 0.375, 0.4375, 0.375, 0.5, 0.375, 0.5, 0.375, 0.4375, 0.375, 0.4375, 0.375, 0.5, 0.375, 0.4375, 0.375, 0.375, 0.375, 0.375, 0.375, 0.4375, 0.375, 0.625, 0.25, 0.625, 0.3125, 0.625, 0.3125, 0.625, 0.25, 0.625, 0.25, 0.625, 0.3125, 0.625, 0.3125, 0.625, 0.25, 0.625, 0.3125, 0.625, 0.375, 0.625, 0.375, 0.625, 0.3125, 0.125, 0.5, 0.125, 0.5625, 0.125, 0.5625, 0.125, 0.5, 0.125, 0.5, 0.125, 0.5625, 0.125, 0.5625, 0.125, 0.5, 0.125, 0.5625, 0.125, 0.625, 0.125, 0.625, 0.125, 0.5625, 0.375, 0.125, 0.4375, 0.125, 0.4375, 0.125, 0.375, 0.125, 0.375, 0.125, 0.4375, 0.125, 0.4375, 0.125, 0.375, 0.125, 0.4375, 0.125, 0.5, 0.125, 0.5, 0.125, 0.4375, 0.125, 0.5, 0.0625, 0.5625, 0.0625, 0.5625, 0.125, 0.5, 0.125, 0.5, 0.0, 0.5625, 0.0, 0.5625, 0.0625, 0.5, 0.0625, 0.5625, 0.0, 0.625, 0.0, 0.625, 0.0625, 0.5625, 0.0625, 0.375, 0.0625, 0.4375, 0.0625, 0.4375, 0.125, 0.375, 0.125, 0.375, 0.0, 0.4375, 0.0, 0.4375, 0.0625, 0.375, 0.0625, 0.4375, 0.0, 0.5, 0.0, 0.5, 0.0625, 0.4375, 0.0625, 0.5, 0.375, 0.4375, 0.375, 0.4375, 0.375, 0.5, 0.375, 0.5, 0.375, 0.4375, 0.375, 0.4375, 0.375, 0.5, 0.375, 0.4375, 0.375, 0.375, 0.375, 0.375, 0.375, 0.4375, 0.375, 0.25, 0.5, 0.1875, 0.5, 0.1875, 0.5, 0.25, 0.5, 0.25, 0.5, 0.1875, 0.5, 0.1875, 0.5, 0.25, 0.5, 0.1875, 0.5, 0.125, 0.5, 0.125, 0.5, 0.1875, 0.5, 0.625, 0.125, 0.625, 0.1875, 0.625, 0.1875, 0.625, 0.125, 0.625, 0.125, 0.625, 0.1875, 0.625, 0.1875, 0.625, 0.125, 0.625, 0.1875, 0.625, 0.25, 0.625, 0.25, 0.625, 0.1875, 0.375, 0.4375, 0.4375, 0.4375, 0.4375, 0.5, 0.375, 0.5, 0.375, 0.375, 0.4375, 0.375, 0.4375, 0.4375, 0.375, 0.4375, 0.4375, 0.375, 0.5, 0.375, 0.5, 0.4375, 0.4375, 0.4375, 0.5, 0.5625, 0.5625, 0.5625, 0.5625, 0.625, 0.5, 0.625, 0.5, 0.5, 0.5625, 0.5, 0.5625, 0.5625, 0.5, 0.5625, 0.5625, 0.5, 0.625, 0.5, 0.625, 0.5625, 0.5625, 0.5625, 0.375, 0.5625, 0.4375, 0.5625, 0.4375, 0.625, 0.375, 0.625, 0.375, 0.5, 0.4375, 0.5, 0.4375, 0.5625, 0.375, 0.5625, 0.4375, 0.5, 0.5, 0.5, 0.5, 0.5625, 0.4375, 0.5625, 0.375, 0.6875, 0.4375, 0.6875, 0.4375, 0.75, 0.375, 0.75, 0.375, 0.625, 0.4375, 0.625, 0.4375, 0.6875, 0.375, 0.6875, 0.4375, 0.625, 0.5, 0.625, 0.5, 0.6875, 0.4375, 0.6875, 0.5, 0.8125, 0.5625, 0.8125, 0.5625, 0.875, 0.5, 0.875, 0.5, 0.75, 0.5625, 0.75, 0.5625, 0.8125, 0.5, 0.8125, 0.5625, 0.75, 0.625, 0.75, 0.625, 0.8125, 0.5625, 0.8125, 0.375, 0.75, 0.4375, 0.75, 0.4375, 0.75, 0.375, 0.75, 0.375, 0.75, 0.4375, 0.75, 0.4375, 0.75, 0.375, 0.75, 0.4375, 0.75, 0.5, 0.75, 0.5, 0.75, 0.4375, 0.75, 0.375, 0.9375, 0.4375, 0.9375, 0.4375, 1.0, 0.375, 1.0, 0.375, 0.875, 0.4375, 0.875, 0.4375, 0.9375, 0.375, 0.9375, 0.4375, 0.875, 0.5, 0.875, 0.5, 0.9375, 0.4375, 0.9375, 0.25, 0.5625, 0.3125, 0.5625, 0.3125, 0.625, 0.25, 0.625, 0.25, 0.5, 0.3125, 0.5, 0.3125, 0.5625, 0.25, 0.5625, 0.3125, 0.5, 0.375, 0.5, 0.375, 0.5625, 0.3125, 0.5625, 0.125, 0.5625, 0.1875, 0.5625, 0.1875, 0.625, 0.125, 0.625, 0.125, 0.5, 0.1875, 0.5, 0.1875, 0.5625, 0.125, 0.5625, 0.1875, 0.5, 0.25, 0.5, 0.25, 0.5625, 0.1875, 0.5625, 0.125, 0.6875, 0.1875, 0.6875, 0.1875, 0.75, 0.125, 0.75, 0.125, 0.625, 0.1875, 0.625, 0.1875, 0.6875, 0.125, 0.6875, 0.1875, 0.625, 0.25, 0.625, 0.25, 0.6875, 0.1875, 0.6875, 0.625, 0.625, 0.625, 0.5625, 0.625, 0.5625, 0.625, 0.625, 0.625, 0.625, 0.625, 0.5625, 0.625, 0.5625, 0.625, 0.625, 0.625, 0.5625, 0.625, 0.5, 0.625, 0.5, 0.625, 0.5625, 0.625, 0.75, 0.625, 0.6875, 0.625, 0.6875, 0.625, 0.75, 0.625, 0.75, 0.625, 0.6875, 0.625, 0.6875, 0.625, 0.75, 0.625, 0.6875, 0.625, 0.625, 0.625, 0.625, 0.625, 0.6875, 0.625, 0.75, 0.625, 0.6875, 0.625, 0.6875, 0.625, 0.75, 0.625, 0.75, 0.625, 0.6875, 0.625, 0.6875, 0.625, 0.75, 0.625, 0.6875, 0.625, 0.625, 0.625, 0.625, 0.625, 0.6875, 0.625, 0.625, 0.625, 0.5625, 0.625, 0.5625, 0.625, 0.625, 0.625, 0.625, 0.625, 0.5625, 0.625, 0.5625, 0.625, 0.625, 0.625, 0.5625, 0.625, 0.5, 0.625, 0.5, 0.625, 0.5625, 0.625, 0.625, 0.625, 0.625, 0.625, 0.625, 0.625, 0.625, 0.625, 0.625, 0.625, 0.625, 0.625, 0.625, 0.625, 0.625, 0.625, 0.625, 0.625, 0.625, 0.625, 0.625, 0.625, 0.625, 0.625, 0.75, 0.625, 0.6875, 0.625, 0.6875, 0.625, 0.75, 0.625, 0.75, 0.625, 0.6875, 0.625, 0.6875, 0.625, 0.75, 0.625, 0.6875, 0.625, 0.625, 0.625, 0.625, 0.625, 0.6875, 0.625, 0.125, 0.625, 0.0625, 0.625, 0.0625, 0.625, 0.125, 0.625, 0.125, 0.625, 0.0625, 0.625, 0.0625, 0.625, 0.125, 0.625, 0.0625, 0.625, 0.0, 0.625, 0.0, 0.625, 0.0625, 0.625, 0.25, 0.625, 0.1875, 0.625, 0.1875, 0.625, 0.25, 0.625, 0.25, 0.625, 0.1875, 0.625, 0.1875, 0.625, 0.25, 0.625, 0.1875, 0.625, 0.125, 0.625, 0.125, 0.625, 0.1875, 0.625, 0.25, 0.625, 0.1875, 0.625, 0.1875, 0.625, 0.25, 0.625, 0.25, 0.625, 0.1875, 0.625, 0.1875, 0.625, 0.25, 0.625, 0.1875, 0.625, 0.125, 0.625, 0.125, 0.625, 0.1875, 0.625, 0.875, 0.625, 0.8125, 0.625, 0.8125, 0.625, 0.875, 0.625, 0.875, 0.625, 0.8125, 0.625, 0.8125, 0.625, 0.875, 0.625, 0.8125, 0.625, 0.75, 0.625, 0.75, 0.625, 0.8125, 0.625, 1.0, 0.625, 0.9375, 0.625, 0.9375, 0.625, 1.0, 0.625, 1.0, 0.625, 0.9375, 0.625, 0.9375, 0.625, 1.0, 0.625, 0.9375, 0.625, 0.875, 0.625, 0.875, 0.625, 0.9375, 0.625, 1.0, 0.625, 0.9375, 0.625, 0.9375, 0.625, 1.0, 0.625, 1.0, 0.625, 0.9375, 0.625, 0.9375, 0.625, 1.0, 0.625, 0.9375, 0.625, 0.875, 0.625, 0.875, 0.625, 0.9375, 0.625, 0.375, 0.625, 0.3125, 0.625, 0.3125, 0.625, 0.375, 0.625, 0.375, 0.625, 0.3125, 0.625, 0.3125, 0.625, 0.375, 0.625, 0.3125, 0.625, 0.25, 0.625, 0.25, 0.625, 0.3125, 0.625, 0.5, 0.625, 0.4375, 0.625, 0.4375, 0.625, 0.5, 0.625, 0.5, 0.625, 0.4375, 0.625, 0.4375, 0.625, 0.5, 0.625, 0.4375, 0.625, 0.375, 0.625, 0.375, 0.625, 0.4375, 0.625, 0.5, 0.625, 0.4375, 0.625, 0.4375, 0.625, 0.5, 0.625, 0.5, 0.625, 0.4375, 0.625, 0.4375, 0.625, 0.5, 0.625, 0.4375, 0.625, 0.375, 0.625, 0.375, 0.625, 0.4375, 0.625, 0.875, 0.625, 0.8125, 0.625, 0.8125, 0.625, 0.875, 0.625, 0.875, 0.625, 0.8125, 0.625, 0.8125, 0.625, 0.875, 0.625, 0.8125, 0.625, 0.75, 0.625, 0.75, 0.625, 0.8125, 0.625, 1.0, 0.625, 0.9375, 0.625, 0.9375, 0.625, 1.0, 0.625, 1.0, 0.625, 0.9375, 0.625, 0.9375, 0.625, 1.0, 0.625, 0.9375, 0.625, 0.875, 0.625, 0.875, 0.625, 0.9375, 0.625, 1.0, 0.625, 0.9375, 0.625, 0.9375, 0.625, 1.0, 0.625, 1.0, 0.625, 0.9375, 0.625, 0.9375, 0.625, 1.0, 0.625, 0.9375, 0.625, 0.875, 0.625, 0.875, 0.625, 0.9375, 0.625, 0.125, 0.625, 0.0625, 0.625, 0.0625, 0.625, 0.125, 0.625, 0.125, 0.625, 0.0625, 0.625, 0.0625, 0.625, 0.125, 0.625, 0.0625, 0.625, 0.0, 0.625, 0.0, 0.625, 0.0625, 0.625, 0.25, 0.625, 0.1875, 0.625, 0.1875, 0.625, 0.25, 0.625, 0.25, 0.625, 0.1875, 0.625, 0.1875, 0.625, 0.25, 0.625, 0.1875, 0.625, 0.125, 0.625, 0.125, 0.625, 0.1875, 0.625, 0.25, 0.625, 0.1875, 0.625, 0.1875, 0.625, 0.25, 0.625, 0.25, 0.625, 0.1875, 0.625, 0.1875, 0.625, 0.25, 0.625, 0.1875, 0.625, 0.125, 0.625, 0.125, 0.625, 0.1875, 0.625, 0.875, 0.625, 0.8125, 0.625, 0.8125, 0.625, 0.875, 0.625, 0.875, 0.625, 0.8125, 0.625, 0.8125, 0.625, 0.875, 0.625, 0.8125, 0.625, 0.75, 0.625, 0.75, 0.625, 0.8125, 0.625, 1.0, 0.625, 0.9375, 0.625, 0.9375, 0.625, 1.0, 0.625, 1.0, 0.625, 0.9375, 0.625, 0.9375, 0.625, 1.0, 0.625, 0.9375, 0.625, 0.875, 0.625, 0.875, 0.625, 0.9375, 0.625, 1.0, 0.625, 0.9375, 0.625, 0.9375, 0.625, 1.0, 0.625, 1.0, 0.625, 0.9375, 0.625, 0.9375, 0.625, 1.0, 0.625, 0.9375, 0.625, 0.875, 0.625, 0.875, 0.625, 0.9375, 0.625, 0.375, 0.625, 0.3125, 0.625, 0.3125, 0.625, 0.375, 0.625, 0.375, 0.625, 0.3125, 0.625, 0.3125, 0.625, 0.375, 0.625, 0.3125, 0.625, 0.25, 0.625, 0.25, 0.625, 0.3125, 0.625, 0.5, 0.625, 0.4375, 0.625, 0.4375, 0.625, 0.5, 0.625, 0.5, 0.625, 0.4375, 0.625, 0.4375, 0.625, 0.5, 0.625, 0.4375, 0.625, 0.375, 0.625, 0.375, 0.625, 0.4375, 0.625, 0.5, 0.625, 0.4375, 0.625, 0.4375, 0.625, 0.5, 0.625, 0.5, 0.625, 0.4375, 0.625, 0.4375, 0.625, 0.5, 0.625, 0.4375, 0.625, 0.375, 0.625, 0.375, 0.625, 0.4375, 0.625, 0.625, 0.625, 0.5625, 0.625, 0.5625, 0.625, 0.625, 0.625, 0.625, 0.625, 0.5625, 0.625, 0.5625, 0.625, 0.625, 0.625, 0.5625, 0.625, 0.5, 0.625, 0.5, 0.625, 0.5625, 0.625, 0.75, 0.625, 0.6875, 0.625, 0.6875, 0.625, 0.75, 0.625, 0.75, 0.625, 0.6875, 0.625, 0.6875, 0.625, 0.75, 0.625, 0.6875, 0.625, 0.625, 0.625, 0.625, 0.625, 0.6875, 0.625, 0.75, 0.625, 0.6875, 0.625, 0.6875, 0.625, 0.75, 0.625, 0.75, 0.625, 0.6875, 0.625, 0.6875, 0.625, 0.75, 0.625, 0.6875, 0.625, 0.625, 0.625, 0.625, 0.625, 0.6875, 0.625, 0.25, 0.625, 0.25, 0.625, 0.25, 0.625, 0.25, 0.625, 0.25, 0.625, 0.25, 0.625, 0.25, 0.625, 0.25, 0.625, 0.25, 0.625, 0.25, 0.625, 0.25, 0.625, 0.25, 0.625, 0.25, 0.625, 0.25, 0.625, 0.25, 0.625, 0.25, 0.625, 0.25, 0.625, 0.25, 0.625, 0.25, 0.625, 0.25, 0.625, 0.25, 0.625, 0.25, 0.625, 0.25, 0.625, 0.25, 0.625, 0.25, 0.625, 0.25, 0.625, 0.25, 0.625, 0.25, 0.625, 0.25, 0.625, 0.25, 0.625, 0.25, 0.625, 0.25, 0.625, 0.25, 0.625, 0.25, 0.625, 0.25, 0.625, 0.25, 0.625, 0.625, 0.625, 0.5625, 0.625, 0.5625, 0.625, 0.625, 0.625, 0.625, 0.625, 0.5625, 0.625, 0.5625, 0.625, 0.625, 0.625, 0.5625, 0.625, 0.5, 0.625, 0.5, 0.625, 0.5625, 0.625, 0.75, 0.625, 0.6875, 0.625, 0.6875, 0.625, 0.75, 0.625, 0.75, 0.625, 0.6875, 0.625, 0.6875, 0.625, 0.75, 0.625, 0.6875, 0.625, 0.625, 0.625, 0.625, 0.625, 0.6875, 0.625, 0.75, 0.625, 0.6875, 0.625, 0.6875, 0.625, 0.75, 0.625, 0.75, 0.625, 0.6875, 0.625, 0.6875, 0.625, 0.75, 0.625, 0.6875, 0.625, 0.625, 0.625, 0.625, 0.625, 0.6875, 0.625, 0.125, 0.625, 0.0625, 0.625, 0.0625, 0.625, 0.125, 0.625, 0.125, 0.625, 0.0625, 0.625, 0.0625, 0.625, 0.125, 0.625, 0.0625, 0.625, 0.0, 0.625, 0.0, 0.625, 0.0625, 0.625, 0.25, 0.625, 0.1875, 0.625, 0.1875, 0.625, 0.25, 0.625, 0.25, 0.625, 0.1875, 0.625, 0.1875, 0.625, 0.25, 0.625, 0.1875, 0.625, 0.125, 0.625, 0.125, 0.625, 0.1875, 0.625, 0.25, 0.625, 0.1875, 0.625, 0.1875, 0.625, 0.25, 0.625, 0.25, 0.625, 0.1875, 0.625, 0.1875, 0.625, 0.25, 0.625, 0.1875, 0.625, 0.125, 0.625, 0.125, 0.625, 0.1875, 0.625, 0.5, 0.625, 0.5, 0.625, 0.5, 0.625, 0.5, 0.625, 0.5, 0.625, 0.5, 0.625, 0.5, 0.625, 0.5, 0.625, 0.5, 0.625, 0.5, 0.625, 0.5, 0.625, 0.5, 0.75, 0.5, 0.6875, 0.5, 0.6875, 0.5, 0.75, 0.5, 0.75, 0.5, 0.6875, 0.5, 0.6875, 0.5, 0.75, 0.5, 0.6875, 0.5, 0.625, 0.5, 0.625, 0.5, 0.6875, 0.5, 0.625, 0.25, 0.625, 0.25, 0.625, 0.25, 0.625, 0.25, 0.625, 0.25, 0.625, 0.25, 0.625, 0.25, 0.625, 0.25, 0.625, 0.25, 0.625, 0.25, 0.625, 0.25, 0.625, 0.25, 0.625, 0.375, 0.625, 0.3125, 0.625, 0.3125, 0.625, 0.375, 0.625, 0.375, 0.625, 0.3125, 0.625, 0.3125, 0.625, 0.375, 0.625, 0.3125, 0.625, 0.25, 0.625, 0.25, 0.625, 0.3125, 0.625, 0.5, 0.625, 0.4375, 0.625, 0.4375, 0.625, 0.5, 0.625, 0.5, 0.625, 0.4375, 0.625, 0.4375, 0.625, 0.5, 0.625, 0.4375, 0.625, 0.375, 0.625, 0.375, 0.625, 0.4375, 0.625, 0.5, 0.625, 0.4375, 0.625, 0.4375, 0.625, 0.5, 0.625, 0.5, 0.625, 0.4375, 0.625, 0.4375, 0.625, 0.5, 0.625, 0.4375, 0.625, 0.375, 0.625, 0.375, 0.625, 0.4375, 0.625, 0.5, 0.625, 0.5, 0.625, 0.5, 0.625, 0.5, 0.625, 0.5, 0.625, 0.5, 0.625, 0.5, 0.625, 0.5, 0.625, 0.5, 0.625, 0.5, 0.625, 0.5, 0.625, 0.5, 0.625, 0.5, 0.625, 0.5, 0.625, 0.5, 0.625, 0.5, 0.625, 0.5, 0.625, 0.5, 0.625, 0.5, 0.625, 0.5, 0.625, 0.5, 0.625, 0.5, 0.625, 0.5, 0.625, 0.5, 0.625, 0.5, 0.625, 0.5, 0.625, 0.5, 0.625, 0.5, 0.625, 0.5, 0.625, 0.5, 0.625, 0.5, 0.625, 0.5, 0.625, 0.5, 0.625, 0.5, 0.625, 0.5, 0.625, 0.5, 0.75, 0.5, 0.6875, 0.5, 0.6875, 0.5, 0.75, 0.5, 0.75, 0.5, 0.6875, 0.5, 0.6875, 0.5, 0.75, 0.5, 0.6875, 0.5, 0.625, 0.5, 0.625, 0.5, 0.6875, 0.5, 0.875, 0.5, 0.8125, 0.5, 0.8125, 0.5, 0.875, 0.5, 0.875, 0.5, 0.8125, 0.5, 0.8125, 0.5, 0.875, 0.5, 0.8125, 0.5, 0.75, 0.5, 0.75, 0.5, 0.8125, 0.5, 0.875, 0.5, 0.8125, 0.5, 0.8125, 0.5, 0.875, 0.5, 0.875, 0.5, 0.8125, 0.5, 0.8125, 0.5, 0.875, 0.5, 0.8125, 0.5, 0.75, 0.5, 0.75, 0.5, 0.8125, 0.5, 0.625, 0.125, 0.625, 0.0625, 0.625, 0.0625, 0.625, 0.125, 0.625, 0.125, 0.625, 0.0625, 0.625, 0.0625, 0.625, 0.125, 0.625, 0.0625, 0.625, 0.0, 0.625, 0.0, 0.625, 0.0625, 0.625, 0.75, 0.625, 0.6875, 0.625, 0.6875, 0.625, 0.75, 0.625, 0.75, 0.625, 0.6875, 0.625, 0.6875, 0.625, 0.75, 0.625, 0.6875, 0.625, 0.625, 0.625, 0.625, 0.625, 0.6875, 0.625, 0.875, 0.625, 0.8125, 0.625, 0.8125, 0.625, 0.875, 0.625, 0.875, 0.625, 0.8125, 0.625, 0.8125, 0.625, 0.875, 0.625, 0.8125, 0.625, 0.75, 0.625, 0.75, 0.625, 0.8125, 0.625, 0.125, 0.625, 0.0625, 0.625, 0.0625, 0.625, 0.125, 0.625, 0.125, 0.625, 0.0625, 0.625, 0.0625, 0.625, 0.125, 0.625, 0.0625, 0.625, 0.0, 0.625, 0.0, 0.625, 0.0625, 0.625, 0.25, 0.625, 0.1875, 0.625, 0.1875, 0.625, 0.25, 0.625, 0.25, 0.625, 0.1875, 0.625, 0.1875, 0.625, 0.25, 0.625, 0.1875, 0.625, 0.125, 0.625, 0.125, 0.625, 0.1875, 0.625, 0.25, 0.625, 0.1875, 0.625, 0.1875, 0.625, 0.25, 0.625, 0.25, 0.625, 0.1875, 0.625, 0.1875, 0.625, 0.25, 0.625, 0.1875, 0.625, 0.125, 0.625, 0.125, 0.625, 0.1875, 0.625, 0.875, 0.625, 0.8125, 0.625, 0.8125, 0.625, 0.875, 0.625, 0.875, 0.625, 0.8125, 0.625, 0.8125, 0.625, 0.875, 0.625, 0.8125, 0.625, 0.75, 0.625, 0.75, 0.625, 0.8125, 0.625, 1.0, 0.625, 0.9375, 0.625, 0.9375, 0.625, 1.0, 0.625, 1.0, 0.625, 0.9375, 0.625, 0.9375, 0.625, 1.0, 0.625, 0.9375, 0.625, 0.875, 0.625, 0.875, 0.625, 0.9375, 0.625, 1.0, 0.625, 0.9375, 0.625, 0.9375, 0.625, 1.0, 0.625, 1.0, 0.625, 0.9375, 0.625, 0.9375, 0.625, 1.0, 0.625, 0.9375, 0.625, 0.875, 0.625, 0.875, 0.625, 0.9375, 0.75, 0.5, 0.8125, 0.5, 0.8125, 0.5, 0.75, 0.5, 0.75, 0.5, 0.8125, 0.5, 0.8125, 0.5, 0.75, 0.5, 0.8125, 0.5, 0.875, 0.5, 0.875, 0.5, 0.8125, 0.5, 0.625, 0.5, 0.6875, 0.5, 0.6875, 0.5, 0.625, 0.5, 0.625, 0.5, 0.6875, 0.5, 0.6875, 0.5, 0.625, 0.5, 0.6875, 0.5, 0.75, 0.5, 0.75, 0.5, 0.6875, 0.5, 0.625, 0.5, 0.6875, 0.5, 0.6875, 0.5, 0.625, 0.5, 0.625, 0.5, 0.6875, 0.5, 0.6875, 0.5, 0.625, 0.5, 0.6875, 0.5, 0.75, 0.5, 0.75, 0.5, 0.6875, 0.5, 0.75, 0.5, 0.8125, 0.5, 0.8125, 0.5, 0.75, 0.5, 0.75, 0.5, 0.8125, 0.5, 0.8125, 0.5, 0.75, 0.5, 0.8125, 0.5, 0.875, 0.5, 0.875, 0.5, 0.8125, 0.5, 0.625, 0.875, 0.625, 0.8125, 0.625, 0.8125, 0.625, 0.875, 0.625, 0.875, 0.625, 0.8125, 0.625, 0.8125, 0.625, 0.875, 0.625, 0.8125, 0.625, 0.75, 0.625, 0.75, 0.625, 0.8125, 0.625, 0.125, 0.625, 0.0625, 0.625, 0.0625, 0.625, 0.125, 0.625, 0.125, 0.625, 0.0625, 0.625, 0.0625, 0.625, 0.125, 0.625, 0.0625, 0.625, 0.0, 0.625, 0.0, 0.625, 0.0625, 0.625, 0.25, 0.625, 0.1875, 0.625, 0.1875, 0.625, 0.25, 0.625, 0.25, 0.625, 0.1875, 0.625, 0.1875, 0.625, 0.25, 0.625, 0.1875, 0.625, 0.125, 0.625, 0.125, 0.625, 0.1875, 0.75, 0.5, 0.6875, 0.5, 0.6875, 0.5, 0.75, 0.5, 0.75, 0.5, 0.6875, 0.5, 0.6875, 0.5, 0.75, 0.5, 0.6875, 0.5, 0.625, 0.5, 0.625, 0.5, 0.6875, 0.5, 0.625, 0.5, 0.625, 0.5, 0.625, 0.5, 0.625, 0.5, 0.625, 0.5, 0.625, 0.5, 0.625, 0.5, 0.625, 0.5, 0.625, 0.5, 0.625, 0.5, 0.625, 0.5, 0.625, 0.5, 0.625, 0.375, 0.625, 0.3125, 0.625, 0.3125, 0.625, 0.375, 0.625, 0.375, 0.625, 0.3125, 0.625, 0.3125, 0.625, 0.375, 0.625, 0.3125, 0.625, 0.25, 0.625, 0.25, 0.625, 0.3125, 0.625, 0.375, 0.625, 0.3125, 0.625, 0.3125, 0.625, 0.375, 0.625, 0.375, 0.625, 0.3125, 0.625, 0.3125, 0.625, 0.375, 0.625, 0.3125, 0.625, 0.25, 0.625, 0.25, 0.625, 0.3125, 0.625, 0.125, 0.625, 0.0625, 0.625, 0.0625, 0.625, 0.125, 0.625, 0.125, 0.625, 0.0625, 0.625, 0.0625, 0.625, 0.125, 0.625, 0.0625, 0.625, 0.0, 0.625, 0.0, 0.625, 0.0625, 0.625, 0.625, 0.625, 0.5625, 0.625, 0.5625, 0.625, 0.625, 0.625, 0.625, 0.625, 0.5625, 0.625, 0.5625, 0.625, 0.625, 0.625, 0.5625, 0.625, 0.5, 0.625, 0.5, 0.625, 0.5625, 0.625, 0.25, 0.625, 0.25, 0.625, 0.25, 0.625, 0.25, 0.625, 0.25, 0.625, 0.25, 0.625, 0.25, 0.625, 0.25, 0.625, 0.25, 0.625, 0.25, 0.625, 0.25, 0.625, 0.25, 0.625, 0.625, 0.625, 0.5625, 0.625, 0.5625, 0.625, 0.625, 0.625, 0.625, 0.625, 0.5625, 0.625, 0.5625, 0.625, 0.625, 0.625, 0.5625, 0.625, 0.5, 0.625, 0.5, 0.625, 0.5625, 0.625, 0.375, 0.625, 0.3125, 0.625, 0.3125, 0.625, 0.375, 0.625, 0.375, 0.625, 0.3125, 0.625, 0.3125, 0.625, 0.375, 0.625, 0.3125, 0.625, 0.25, 0.625, 0.25, 0.625, 0.3125, 0.625, 0.875, 0.625, 0.8125, 0.625, 0.8125, 0.625, 0.875, 0.625, 0.875, 0.625, 0.8125, 0.625, 0.8125, 0.625, 0.875, 0.625, 0.8125, 0.625, 0.75, 0.625, 0.75, 0.625, 0.8125, 0.625, 0.125, 0.625, 0.0625, 0.625, 0.0625, 0.625, 0.125, 0.625, 0.125, 0.625, 0.0625, 0.625, 0.0625, 0.625, 0.125, 0.625, 0.0625, 0.625, 0.0, 0.625, 0.0, 0.625, 0.0625, 0.625, 0.875, 0.625, 0.8125, 0.625, 0.8125, 0.625, 0.875, 0.625, 0.875, 0.625, 0.8125, 0.625, 0.8125, 0.625, 0.875, 0.625, 0.8125, 0.625, 0.75, 0.625, 0.75, 0.625, 0.8125, 0.625, 0.375, 0.625, 0.3125, 0.625, 0.3125, 0.625, 0.375, 0.625, 0.375, 0.625, 0.3125, 0.625, 0.3125, 0.625, 0.375, 0.625, 0.3125, 0.625, 0.25, 0.625, 0.25, 0.625, 0.3125, 0.625, 0.875, 0.625, 0.8125, 0.625, 0.8125, 0.625, 0.875, 0.625, 0.875, 0.625, 0.8125, 0.625, 0.8125, 0.625, 0.875, 0.625, 0.8125, 0.625, 0.75, 0.625, 0.75, 0.625, 0.8125, 0.625, 0.125, 0.625, 0.0625, 0.625, 0.0625, 0.625, 0.125, 0.625, 0.125, 0.625, 0.0625, 0.625, 0.0625, 0.625, 0.125, 0.625, 0.0625, 0.625, 0.0, 0.625, 0.0, 0.625, 0.0625, 0.625, 0.625, 0.625, 0.5625, 0.625, 0.5625, 0.625, 0.625, 0.625, 0.625, 0.625, 0.5625, 0.625, 0.5625, 0.625, 0.625, 0.625, 0.5625, 0.625, 0.5, 0.625, 0.5, 0.625, 0.5625, 0.625, 0.625, 0.625, 0.5625, 0.625, 0.5625, 0.625, 0.625, 0.625, 0.625, 0.625, 0.5625, 0.625, 0.5625, 0.625, 0.625, 0.625, 0.5625, 0.625, 0.5, 0.625, 0.5, 0.625, 0.5625, 0.25, 0.6875, 0.3125, 0.6875, 0.3125, 0.75, 0.25, 0.75, 0.25, 0.625, 0.3125, 0.625, 0.3125, 0.6875, 0.25, 0.6875, 0.3125, 0.625, 0.375, 0.625, 0.375, 0.6875, 0.3125, 0.6875, 0.5, 0.9375, 0.5625, 0.9375, 0.5625, 1.0, 0.5, 1.0, 0.5, 0.875, 0.5625, 0.875, 0.5625, 0.9375, 0.5, 0.9375, 0.5625, 0.875, 0.625, 0.875, 0.625, 0.9375, 0.5625, 0.9375, 0.5, 0.6875, 0.5625, 0.6875, 0.5625, 0.75, 0.5, 0.75, 0.5, 0.625, 0.5625, 0.625, 0.5625, 0.6875, 0.5, 0.6875, 0.5625, 0.625, 0.625, 0.625, 0.625, 0.6875, 0.5625, 0.6875, 0.5, 0.4375, 0.5625, 0.4375, 0.5625, 0.5, 0.5, 0.5, 0.5, 0.375, 0.5625, 0.375, 0.5625, 0.4375, 0.5, 0.4375, 0.5625, 0.375, 0.625, 0.375, 0.625, 0.4375, 0.5625, 0.4375, 0.625, 0.25, 0.625, 0.3125, 0.625, 0.3125, 0.625, 0.25, 0.625, 0.25, 0.625, 0.3125, 0.625, 0.3125, 0.625, 0.25, 0.625, 0.3125, 0.625, 0.375, 0.625, 0.375, 0.625, 0.3125])
me_cube_001.use_remesh_fix_poles = True
me_cube_001.use_remesh_preserve_attributes = False
me_cube_001.update()

# ---- objects
ob_cube = bpy.data.objects.new('Cube', me_cube_001)

# ---- transforms, parenting, visibility, modifiers, constraints
ob_cube.location = (0.0, 0.0, 0.0)
_m = ob_cube.modifiers.new('Decimate', 'DECIMATE')
_m.ratio = 0.1254
_m.use_collapse_triangulate = True

# ---- collection membership
col_collection.objects.link(ob_cube)

# ---- scene / render settings (as saved in the file)
scene.frame_start = 1; scene.frame_end = 250; scene.frame_set(1)
scene.render.engine = 'BLENDER_EEVEE_NEXT'
scene.cycles.use_denoising = False
scene.cycles.samples = 128
scene.cycles.sampling_pattern = 'TABULATED_SOBOL'
scene.cycles.use_adaptive_sampling = False
scene.cycles.use_light_tree = False
scene.view_settings.view_transform = 'Filmic'
bpy.context.view_layer.update()

# ---- added for rendering (the .blend has no active camera and no usable light): camera, sun
cam_auto = bpy.data.cameras.new('AutoCamera')
cam_auto.lens = 50.0
cam_auto.sensor_width = 36.0
cam_auto.clip_end = 1000.0
ob_auto_camera = bpy.data.objects.new('AutoCamera', cam_auto)
scene.collection.objects.link(ob_auto_camera)
ob_auto_camera.location = (14.6347, -18.3504, 17.6397)
ob_auto_camera.rotation_euler = (1.09748, -7.21219e-08, 0.694738)
scene.camera = ob_auto_camera
light_auto_sun = bpy.data.lights.new('AutoSun', 'SUN')
light_auto_sun.energy = 3.0
light_auto_sun.angle = 0.0523599
ob_auto_sun = bpy.data.objects.new('AutoSun', light_auto_sun)
scene.collection.objects.link(ob_auto_sun)
ob_auto_sun.rotation_euler = (0.872665, 0.174533, 0.523599)
bpy.context.view_layer.update()
